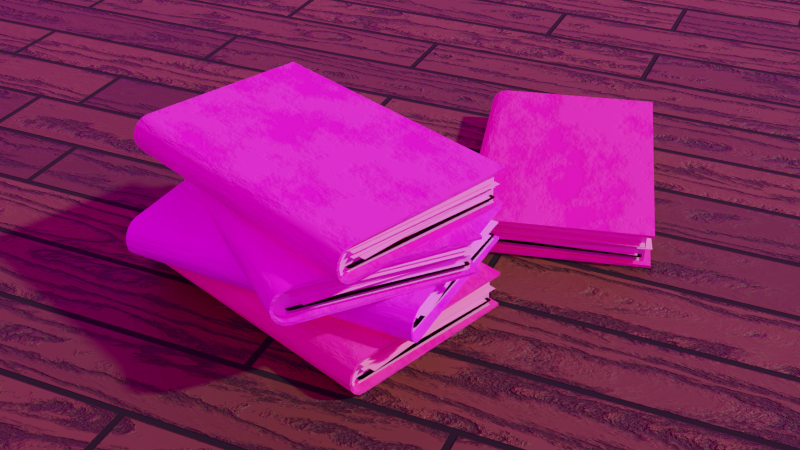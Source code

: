 # Source: procedural_old_books.blend  (saved by Blender 2.93.17; exported with 4.5.12 LTS)
import bpy
from mathutils import Matrix  # noqa: F401  (used for matrix-valued properties, if any)

bpy.ops.wm.read_factory_settings(use_empty=True)
scene = bpy.context.scene
scene.name = 'Scene'

# ---- collections
col_collection = bpy.data.collections.new('Collection'); scene.collection.children.link(col_collection)

# ---- images (referenced by path relative to the original .blend; pixels are not part of the script)
import os
ASSET_DIR = os.environ.get("B2B_ASSET_DIR", "")  # directory of the original .blend (textures are referenced by path, not embedded)
HERE = os.path.dirname(os.path.abspath(__file__))  # packed textures are extracted next to this script under _unpacked/

def load_image(name, relpath, width, height, colorspace="sRGB"):
    """Load a texture the original file referenced (path relative to the .blend, or extracted next to this script)."""
    p = next((c for c in (os.path.join(HERE, relpath), os.path.join(ASSET_DIR, relpath)) if relpath and os.path.exists(c)), "")
    if p:
        img = bpy.data.images.load(p, check_existing=True)
        img.name = name
    else:  # same state as the original file: an image datablock whose file is absent (Cycles renders it pink)
        img = bpy.data.images.new(name, width, height)
        img.source = "FILE"
        img.filepath = "//" + (relpath or name)
    img.colorspace_settings.name = colorspace
    return img
img_old_open_book_cover_circa_isolated_white_perfect_detail_xl_size = load_image('old-open-book-cover-circa-isolated-white-perfect-detail-xl-size', 'Textures/old-open-book-cover-circa-isolated-white-perfect-detail-xl-size-old-open-book-cover-circa-106318402.jpg', 1024, 1024, 'sRGB')
img_resized_01_jpg = load_image('Resized_01.jpg', 'Textures/Resized_01.jpg', 1024, 1024, 'sRGB')
img_resized_00_jpg = load_image('Resized_00.jpg', 'Textures/Resized_00.jpg', 1024, 1024, 'sRGB')
img_png_clipart_old_books_antique_brown_book_png = load_image('png-clipart-old-books-antique-brown-book.png', 'Textures/png-clipart-old-books-antique-brown-book.png', 1024, 1024, 'sRGB')
img_pillars_4k_hdr = load_image('pillars_4k.hdr', 'pillars_4k.hdr', 1024, 1024, 'Linear Rec.709')

# ---- materials (node trees are filled in below, after node groups)
mat_book_cover = bpy.data.materials.new('Book_Cover')
mat_book_pages = bpy.data.materials.new('Book_Pages')
mat_procedural_wood = bpy.data.materials.new('Procedural_Wood')
mat_procedural_wood.alpha_threshold = 0.0
mat_procedural_wood.line_color = (0.0, 0.0, 0.0, 1.0)

# ---- node groups
ng_nodegroup = bpy.data.node_groups.new('NodeGroup', 'ShaderNodeTree')
_s = ng_nodegroup.interface.new_socket(name='Color', in_out='OUTPUT', socket_type='NodeSocketColor')
_s.default_value = (0.0, 0.0, 0.0, 0.0)
_s = ng_nodegroup.interface.new_socket(name='Normal', in_out='OUTPUT', socket_type='NodeSocketVector')
_s.min_value = 0.0
_s.max_value = 0.0
_s = ng_nodegroup.interface.new_socket(name='Value', in_out='OUTPUT', socket_type='NodeSocketFloat')
_s.min_value = 0.0
_s.max_value = 0.0
_s = ng_nodegroup.interface.new_socket(name='Bump Value', in_out='OUTPUT', socket_type='NodeSocketFloat')
_s = ng_nodegroup.interface.new_socket(name='Seed Value', in_out='INPUT', socket_type='NodeSocketFloat')
_s.default_value = 2.5
_s = ng_nodegroup.interface.new_socket(name='Plank Variation', in_out='INPUT', socket_type='NodeSocketFloat')
_s.default_value = 7.0
_s = ng_nodegroup.interface.new_socket(name='Detail Size', in_out='INPUT', socket_type='NodeSocketFloat')
_s.default_value = 9.0
_s = ng_nodegroup.interface.new_socket(name='Tile Detail', in_out='INPUT', socket_type='NodeSocketFloat')
_s.default_value = 0.969
_s.min_value = 0.0
_s.max_value = 1.0
_s = ng_nodegroup.interface.new_socket(name='Darkness Variation', in_out='INPUT', socket_type='NodeSocketFloat')
_s.default_value = 0.69
_s.min_value = 0.0
_s.max_value = 1.0
_s = ng_nodegroup.interface.new_socket(name='Plank Rotation', in_out='INPUT', socket_type='NodeSocketVector')
_s.subtype = 'EULER'
_s.default_value = (0.0, 0.0, 1.571)
_s.min_value = 0.0
_s.max_value = -3.403e+38
_s = ng_nodegroup.interface.new_socket(name='Scale', in_out='INPUT', socket_type='NodeSocketVector')
_s.subtype = 'XYZ'
_s.default_value = (1.0, 1.0, 1.0)
_s.min_value = 0.0
_s.max_value = -3.403e+38
_s = ng_nodegroup.interface.new_socket(name='Color Variation', in_out='INPUT', socket_type='NodeSocketColor')
_s.default_value = (0.5, 0.5, 0.5, 1.0)
_N = ng_nodegroup.nodes; _L = ng_nodegroup.links
n0 = _N.new('NodeFrame'); n0.name = 'Frame.002'; n0.location = (-717, 537)
n0.label = 'Procedural Displacement'
n0.width = 896
n0.label_size = 19
n1 = _N.new('NodeFrame'); n1.name = 'Frame.007'; n1.location = (715, 115)
n1.label = 'Set Color'
n1.width = 376
n1.label_size = 19
n2 = _N.new('NodeFrame'); n2.name = 'Frame.008'; n2.location = (712, 429)
n2.label = 'Roughness Details'
n2.width = 482
n3 = _N.new('NodeFrame'); n3.name = 'Frame.004'; n3.location = (-1537, -325)
n3.label = 'Wood Size'
n3.width = 200
n3.label_size = 19
n4 = _N.new('NodeFrame'); n4.name = 'Frame'; n4.location = (-1536, -2)
n4.label = 'Procedural Size'
n4.width = 538
n4.label_size = 19
n5 = _N.new('NodeFrame'); n5.name = 'Frame.003'; n5.location = (-911, -252)
n5.label = 'Procedural Wood'
n5.width = 759
n5.label_size = 19
n6 = _N.new('NodeFrame'); n6.name = 'Frame.006'; n6.location = (-114, -159)
n6.label = 'Wood Color'
n6.width = 497
n6.label_size = 19
n7 = _N.new('NodeFrame'); n7.name = 'Frame.005'; n7.location = (231, 343)
n7.label = 'Base Texture'
n7.width = 371
n7.label_size = 19
n8 = _N.new('NodeFrame'); n8.name = 'Frame.001'; n8.location = (-1629, 450)
n8.label = 'UV Mapping'
n8.width = 786
n8.label_size = 19
n9 = _N.new('ShaderNodeMath'); n9.name = 'Math'; n9.location = (30, -30)
n9.operation = 'MULTIPLY'
n9.inputs[2].default_value = 0.0
n10 = _N.new('ShaderNodeTexWhiteNoise'); n10.name = 'White Noise Texture'; n10.location = (476, -47)
n10.noise_dimensions = '4D'
n11 = _N.new('ShaderNodeMath'); n11.name = 'Math.002'; n11.location = (262, -58)
n11.operation = 'CEIL'
n11.inputs[2].default_value = 0.0
n12 = _N.new('ShaderNodeMath'); n12.name = 'Math.004'; n12.location = (726, -69)
n12.inputs[2].default_value = 0.0
n13 = _N.new('NodeReroute'); n13.name = 'Reroute.001'; n13.location = (-1046, 169)
n13.width = 16
n13.socket_idname = 'NodeSocketVector'
n14 = _N.new('ShaderNodeMath'); n14.name = 'Math.003'; n14.location = (32, -30)
n14.label = 'Control Variation'
n14.operation = 'MULTIPLY'
n14.use_clamp = True
n14.inputs[2].default_value = 0.0
n15 = _N.new('ShaderNodeMix'); n15.name = 'Mix.002'; n15.location = (30, -207)
n15.data_type = 'RGBA'
n15.inputs[7].default_value = (0.0, 0.0, 0.0, 1.0)
n16 = _N.new('ShaderNodeMix'); n16.name = 'Mix.003'; n16.location = (206, -211)
n16.data_type = 'RGBA'
n16.inputs[7].default_value = (0.0, 0.0, 0.0, 1.0)
n17 = _N.new('ShaderNodeValToRGB'); n17.name = 'ColorRamp.001'; n17.location = (30, -33)
while len(n17.color_ramp.elements) > 1: n17.color_ramp.elements.remove(n17.color_ramp.elements[-1])
n17.color_ramp.elements[0].position = 0.0; n17.color_ramp.elements[0].color = (0.35, 0.35, 0.35, 1.0)
_e = n17.color_ramp.elements.new(1.0); _e.color = (1.0, 1.0, 1.0, 1.0)
n18 = _N.new('ShaderNodeMath'); n18.name = 'Math.005'; n18.location = (312, -30)
n18.label = 'Roughness Control'
n18.use_clamp = True
n18.inputs[1].default_value = 0.25
n18.inputs[2].default_value = 0.0
n19 = _N.new('NodeReroute'); n19.name = 'Reroute'; n19.location = (-788, 202)
n19.width = 16
n19.socket_idname = 'NodeSocketFloat'
n20 = _N.new('NodeReroute'); n20.name = 'Reroute.002'; n20.location = (-1306, -123)
n20.width = 16
n20.socket_idname = 'NodeSocketFloat'
n21 = _N.new('ShaderNodeValue'); n21.name = 'Value.001'; n21.location = (30, -30)
n21.label = 'Wave Scale'
n21.outputs[0].default_value = 9.0
n22 = _N.new('ShaderNodeValue'); n22.name = 'Value.002'; n22.location = (30, -137)
n22.label = 'Strips Size'
n22.outputs[0].default_value = 0.969
n23 = _N.new('ShaderNodeMath'); n23.name = 'Math.001'; n23.location = (368, -30)
n23.operation = 'MULTIPLY'
n23.inputs[1].default_value = 4.0
n23.inputs[2].default_value = 0.0
n24 = _N.new('ShaderNodeValue'); n24.name = 'Value'; n24.location = (195, -190)
n24.label = 'Plank Variation'
n24.outputs[0].default_value = 7.0
n25 = _N.new('ShaderNodeValue'); n25.name = 'Value.003'; n25.location = (30, -189)
n25.label = 'Seed Value'
n25.outputs[0].default_value = 2.5
n26 = _N.new('ShaderNodeTexWave'); n26.name = 'Wave Texture'; n26.location = (579, -30)
n26.bands_direction = 'Y'
n26.inputs[1].default_value = 8.0
n26.inputs[2].default_value = 8.4
n26.inputs[3].default_value = 10.1
n26.inputs[5].default_value = 0.7222
n27 = _N.new('ShaderNodeMix'); n27.name = 'Mix'; n27.location = (359, -46)
n27.data_type = 'RGBA'
n28 = _N.new('ShaderNodeTexWave'); n28.name = 'Wave Texture.002'; n28.location = (30, -44)
n28.bands_direction = 'Y'
n28.inputs[3].default_value = 1.0
n28.inputs[4].default_value = 3.0
n29 = _N.new('ShaderNodeValue'); n29.name = 'Value.004'; n29.location = (294, -251)
n29.label = 'Darkness Variation'
n29.outputs[0].default_value = 0.69
n30 = _N.new('ShaderNodeMix'); n30.name = 'Mix.001'; n30.location = (327, -35)
n30.data_type = 'RGBA'
n30.blend_type = 'MULTIPLY'
n31 = _N.new('ShaderNodeTexBrick'); n31.name = 'Brick Texture'; n31.location = (191, -39)
n31.squash_frequency = 1
n31.squash = 2.95
n31.inputs[2].default_value = (0.0, 0.0, 0.0, 1.0)
n31.inputs[5].default_value = 0.01
n32 = _N.new('ShaderNodeCombineXYZ'); n32.name = 'Combine XYZ'; n32.location = (30, -30)
n33 = _N.new('ShaderNodeValToRGB'); n33.name = 'ColorRamp'; n33.location = (30, -30)
while len(n33.color_ramp.elements) > 1: n33.color_ramp.elements.remove(n33.color_ramp.elements[-1])
n33.color_ramp.elements[0].position = 0.07971; n33.color_ramp.elements[0].color = (0.1189, 0.06249, 0.02324, 1.0)
_e = n33.color_ramp.elements.new(0.1594); _e.color = (0.1503, 0.08, 0.03005, 1.0)
_e = n33.color_ramp.elements.new(0.2428); _e.color = (0.08238, 0.0412, 0.01355, 1.0)
_e = n33.color_ramp.elements.new(0.3931); _e.color = (0.0279, 0.01569, 0.006443, 1.0)
_e = n33.color_ramp.elements.new(0.5444); _e.color = (0.08042, 0.04337, 0.01659, 1.0)
_e = n33.color_ramp.elements.new(0.8025); _e.color = (0.1206, 0.0627, 0.02215, 1.0)
_e = n33.color_ramp.elements.new(1.0); _e.color = (0.1065, 0.05345, 0.0178, 1.0)
n34 = _N.new('ShaderNodeRGB'); n34.name = 'RGB'; n34.location = (33, -254)
n34.outputs[0].default_value = (1.0, 0.242, 0.02521, 1.0)
n35 = _N.new('ShaderNodeBump'); n35.name = 'Bump'; n35.location = (1258, -200)
n35.inputs[0].default_value = 1.15
n35.inputs[1].default_value = 1.0
n35.inputs[2].default_value = 1.0
n36 = _N.new('NodeGroupOutput'); n36.name = 'Group Output'; n36.location = (1562, 0)
n37 = _N.new('NodeGroupInput'); n37.name = 'Group Input'; n37.location = (-1996, -8)
n38 = _N.new('ShaderNodeTexCoord'); n38.name = 'Texture Coordinate'; n38.location = (30, -46)
n39 = _N.new('ShaderNodeSeparateXYZ'); n39.name = 'Separate XYZ'; n39.location = (616, -102)
n40 = _N.new('ShaderNodeMapping'); n40.name = 'Mapping'; n40.location = (308, -30)
n9.parent = n0
n10.parent = n0
n11.parent = n0
n12.parent = n0
n14.parent = n1
n15.parent = n1
n16.parent = n1
n17.parent = n2
n18.parent = n2
n21.parent = n3
n22.parent = n3
n23.parent = n4
n24.parent = n4
n25.parent = n4
n26.parent = n5
n27.parent = n5
n28.parent = n5
n29.parent = n5
n30.parent = n6
n31.parent = n7
n32.parent = n7
n33.parent = n6
n34.parent = n6
n38.parent = n8
n39.parent = n8
n40.parent = n8
_L.new(n16.outputs[2], n36.inputs[0])
_L.new(n35.outputs[0], n36.inputs[1])
_L.new(n18.outputs[0], n36.inputs[2])
_L.new(n13.outputs[0], n39.inputs[0])
_L.new(n9.outputs[0], n11.inputs[0])
_L.new(n11.outputs[0], n10.inputs[0])
_L.new(n19.outputs[0], n32.inputs[1])
_L.new(n12.outputs[0], n32.inputs[0])
_L.new(n39.outputs[0], n12.inputs[1])
_L.new(n10.outputs[0], n12.inputs[0])
_L.new(n32.outputs[0], n31.inputs[0])
_L.new(n39.outputs[1], n19.inputs[0])
_L.new(n19.outputs[0], n9.inputs[0])
_L.new(n23.outputs[0], n9.inputs[1])
_L.new(n38.outputs[2], n40.inputs[0])
_L.new(n26.outputs[0], n33.inputs[0])
_L.new(n27.outputs[2], n26.inputs[0])
_L.new(n13.outputs[0], n28.inputs[0])
_L.new(n13.outputs[0], n27.inputs[7])
_L.new(n28.outputs[0], n27.inputs[6])
_L.new(n33.outputs[0], n30.inputs[6])
_L.new(n30.outputs[2], n15.inputs[6])
_L.new(n15.outputs[2], n16.inputs[6])
_L.new(n31.outputs[1], n15.inputs[0])
_L.new(n31.outputs[0], n14.inputs[0])
_L.new(n14.outputs[0], n16.inputs[0])
_L.new(n16.outputs[2], n35.inputs[3])
_L.new(n31.outputs[1], n17.inputs[0])
_L.new(n17.outputs[0], n18.inputs[0])
_L.new(n37.outputs[0], n10.inputs[1])
_L.new(n20.outputs[0], n23.inputs[0])
_L.new(n37.outputs[1], n20.inputs[0])
_L.new(n20.outputs[0], n31.inputs[4])
_L.new(n37.outputs[2], n28.inputs[1])
_L.new(n37.outputs[3], n27.inputs[0])
_L.new(n37.outputs[4], n14.inputs[1])
_L.new(n37.outputs[7], n30.inputs[7])
_L.new(n18.outputs[0], n36.inputs[3])
_L.new(n40.outputs[0], n13.inputs[0])
_L.new(n37.outputs[5], n40.inputs[2])
_L.new(n37.outputs[6], n40.inputs[3])
n36.is_active_output = True
ng_auto_smooth = bpy.data.node_groups.new('Auto Smooth', 'GeometryNodeTree')
_s = ng_auto_smooth.interface.new_socket(name='Geometry', in_out='OUTPUT', socket_type='NodeSocketGeometry')
_s = ng_auto_smooth.interface.new_socket(name='Geometry', in_out='INPUT', socket_type='NodeSocketGeometry')
_s = ng_auto_smooth.interface.new_socket(name='Angle', in_out='INPUT', socket_type='NodeSocketFloat')
_s.subtype = 'ANGLE'
_s.min_value = 0.0
_s.max_value = 3.142
ng_auto_smooth.is_modifier = True
_N = ng_auto_smooth.nodes; _L = ng_auto_smooth.links
n0 = _N.new('NodeGroupOutput'); n0.name = 'Group Output'; n0.location = (480, -100)
n1 = _N.new('NodeGroupInput'); n1.name = 'Group Input'; n1.location = (-420, -300)
n2 = _N.new('NodeGroupInput'); n2.name = 'Group Input.001'; n2.location = (-60, -100)
n3 = _N.new('GeometryNodeSetShadeSmooth'); n3.name = 'Set Shade Smooth'; n3.location = (120, -100)
n3.domain = 'EDGE'
n4 = _N.new('GeometryNodeSetShadeSmooth'); n4.name = 'Set Shade Smooth.001'; n4.location = (300, -100)
n5 = _N.new('GeometryNodeInputMeshEdgeAngle'); n5.name = 'Edge Angle'; n5.location = (-420, -220)
n6 = _N.new('GeometryNodeInputEdgeSmooth'); n6.name = 'Is Edge Smooth'; n6.location = (-60, -160)
n7 = _N.new('GeometryNodeInputShadeSmooth'); n7.name = 'Is Face Smooth'; n7.location = (-240, -340)
n8 = _N.new('FunctionNodeBooleanMath'); n8.name = 'Boolean Math'; n8.location = (-60, -220)
n9 = _N.new('FunctionNodeCompare'); n9.name = 'Compare'; n9.location = (-240, -180)
n9.operation = 'LESS_EQUAL'
_L.new(n5.outputs[0], n9.inputs[0])
_L.new(n4.outputs[0], n0.inputs[0])
_L.new(n1.outputs[1], n9.inputs[1])
_L.new(n9.outputs[0], n8.inputs[0])
_L.new(n7.outputs[0], n8.inputs[1])
_L.new(n2.outputs[0], n3.inputs[0])
_L.new(n6.outputs[0], n3.inputs[1])
_L.new(n3.outputs[0], n4.inputs[0])
_L.new(n8.outputs[0], n3.inputs[2])
n0.is_active_output = True

# ---- material node trees
mat_book_cover.use_nodes = True; mat_book_cover.node_tree.nodes.clear()
_N = mat_book_cover.node_tree.nodes; _L = mat_book_cover.node_tree.links
n0 = _N.new('NodeFrame'); n0.name = 'Frame.003'; n0.location = (-587, -237)
n0.label = 'Extra Details'
n0.width = 624
n0.label_size = 19
n1 = _N.new('NodeFrame'); n1.name = 'Frame'; n1.location = (-2533, -96)
n1.label = 'Mapping'
n1.width = 500
n1.label_size = 19
n2 = _N.new('NodeFrame'); n2.name = 'Frame.002'; n2.location = (-1129, 304)
n2.label = 'Color & Noise'
n2.width = 509
n2.label_size = 19
n3 = _N.new('NodeFrame'); n3.name = 'Frame.004'; n3.location = (-1846, -164)
n3.label = 'Book Textures'
n3.width = 301
n3.label_size = 19
n4 = _N.new('NodeFrame'); n4.name = 'Frame.001'; n4.location = (-2096, 301)
n4.label = 'Randomness'
n4.width = 574
n4.label_size = 19
n5 = _N.new('NodeFrame'); n5.name = 'Frame.008'; n5.location = (-1260, -417)
n5.label = 'Randomizing Texture'
n5.width = 571
n5.label_size = 19
n6 = _N.new('ShaderNodeOutputMaterial'); n6.name = 'Material Output'; n6.location = (458, 300)
n7 = _N.new('ShaderNodeValToRGB'); n7.name = 'ColorRamp.001'; n7.location = (-205, 19)
while len(n7.color_ramp.elements) > 1: n7.color_ramp.elements.remove(n7.color_ramp.elements[-1])
n7.color_ramp.elements[0].position = 0.0; n7.color_ramp.elements[0].color = (0.7, 0.7, 0.7, 1.0)
_e = n7.color_ramp.elements.new(1.0); _e.color = (1.0, 1.0, 1.0, 1.0)
n8 = _N.new('ShaderNodeMath'); n8.name = 'Math.001'; n8.location = (30, -50)
n8.operation = 'MULTIPLY'
n8.inputs[1].default_value = 10.0
n8.inputs[2].default_value = 0.0
n9 = _N.new('ShaderNodeMath'); n9.name = 'Math'; n9.location = (267, -46)
n9.inputs[2].default_value = 0.0
n10 = _N.new('ShaderNodeBump'); n10.name = 'Bump'; n10.location = (454, -30)
n10.inputs[0].default_value = 0.225
n10.inputs[1].default_value = 1.0
n10.inputs[2].default_value = 1.0
n11 = _N.new('ShaderNodeBsdfPrincipled'); n11.name = 'Principled BSDF'; n11.location = (168, 300)
n11.distribution = 'GGX'
n11.subsurface_method = 'BURLEY'
n11.inputs[3].default_value = 1.45
n11.inputs[27].default_value = (0.0, 0.0, 0.0, 1.0)
n11.inputs[28].default_value = 1.0
n12 = _N.new('ShaderNodeMapping'); n12.name = 'Mapping'; n12.location = (230, -30)
n12.width = 240
n13 = _N.new('ShaderNodeTexCoord'); n13.name = 'Texture Coordinate'; n13.location = (30, -47)
n14 = _N.new('ShaderNodeHueSaturation'); n14.name = 'Hue Saturation Value'; n14.location = (190, -258)
n15 = _N.new('ShaderNodeValToRGB'); n15.name = 'ColorRamp'; n15.location = (196, -31)
while len(n15.color_ramp.elements) > 1: n15.color_ramp.elements.remove(n15.color_ramp.elements[-1])
n15.color_ramp.elements[0].position = 0.4384; n15.color_ramp.elements[0].color = (0.0, 0.0, 0.0, 1.0)
_e = n15.color_ramp.elements.new(0.5435); _e.color = (1.0, 1.0, 1.0, 1.0)
n16 = _N.new('ShaderNodeTexNoise'); n16.name = 'Noise Texture'; n16.location = (30, -30)
n16.noise_dimensions = '4D'
n16.inputs[2].default_value = 4.3
n16.inputs[3].default_value = 16.0
n16.inputs[4].default_value = 0.6533
n17 = _N.new('NodeReroute'); n17.name = 'Reroute'; n17.location = (472, -108)
n17.width = 16
n18 = _N.new('NodeReroute'); n18.name = 'Reroute.002'; n18.location = (-1969, -309)
n18.width = 16
n18.socket_idname = 'NodeSocketVector'
n19 = _N.new('ShaderNodeTexImage'); n19.name = 'Image Texture'; n19.location = (31, -30)
n19.image = img_old_open_book_cover_circa_isolated_white_perfect_detail_xl_size
n20 = _N.new('ShaderNodeTexImage'); n20.name = 'Image Texture.001'; n20.location = (31, -295)
n20.image = img_resized_01_jpg
n21 = _N.new('ShaderNodeTexImage'); n21.name = 'Image Texture.002'; n21.location = (30, -557)
n21.image = img_resized_00_jpg
n22 = _N.new('ShaderNodeMath'); n22.name = 'Math.002'; n22.location = (404, -75)
n22.operation = 'MULTIPLY_ADD'
n22.inputs[1].default_value = 0.12
n23 = _N.new('ShaderNodeObjectInfo'); n23.name = 'Object Info'; n23.location = (30, -30)
n24 = _N.new('NodeReroute'); n24.name = 'Reroute.001'; n24.location = (292, -156)
n24.width = 16
n24.socket_idname = 'NodeSocketFloat'
n25 = _N.new('ShaderNodeMath'); n25.name = 'Math.012'; n25.location = (30, -30)
n25.operation = 'ROUND'
n25.inputs[2].default_value = 0.0
n26 = _N.new('ShaderNodeMix'); n26.name = 'Mix.007'; n26.location = (226, -113)
n26.data_type = 'RGBA'
n27 = _N.new('ShaderNodeMath'); n27.name = 'Math.014'; n27.location = (232, -350)
n27.operation = 'ROUND'
n27.inputs[2].default_value = 0.0
n28 = _N.new('ShaderNodeMath'); n28.name = 'Math.013'; n28.location = (60, -352)
n28.operation = 'PINGPONG'
n28.inputs[0].default_value = 1.0
n28.inputs[2].default_value = 0.0
n29 = _N.new('ShaderNodeMix'); n29.name = 'Mix.008'; n29.location = (401, -168)
n29.data_type = 'RGBA'
n30 = _N.new('NodeReroute'); n30.name = 'Reroute.003'; n30.location = (-649, -326)
n30.width = 16
n31 = _N.new('ShaderNodeMix'); n31.name = 'Mix'; n31.location = (-109, 230)
n31.data_type = 'RGBA'
n31.blend_type = 'SCREEN'
n31.inputs[7].default_value = (0.08665, 0.02987, 0.02795, 1.0)
n8.parent = n0
n9.parent = n0
n10.parent = n0
n12.parent = n1
n13.parent = n1
n14.parent = n2
n15.parent = n2
n16.parent = n2
n17.parent = n2
n19.parent = n3
n20.parent = n3
n21.parent = n3
n22.parent = n4
n23.parent = n4
n24.parent = n4
n25.parent = n5
n26.parent = n5
n27.parent = n5
n28.parent = n5
n29.parent = n5
_L.new(n30.outputs[0], n14.inputs[4])
_L.new(n18.outputs[0], n19.inputs[0])
_L.new(n13.outputs[2], n12.inputs[0])
_L.new(n16.outputs[0], n15.inputs[0])
_L.new(n31.outputs[2], n11.inputs[0])
_L.new(n17.outputs[0], n31.inputs[0])
_L.new(n15.outputs[0], n17.inputs[0])
_L.new(n17.outputs[0], n7.inputs[0])
_L.new(n30.outputs[0], n9.inputs[0])
_L.new(n24.outputs[0], n16.inputs[1])
_L.new(n14.outputs[0], n31.inputs[6])
_L.new(n23.outputs[5], n24.inputs[0])
_L.new(n24.outputs[0], n22.inputs[0])
_L.new(n22.outputs[0], n14.inputs[0])
_L.new(n7.outputs[0], n11.inputs[2])
_L.new(n17.outputs[0], n8.inputs[0])
_L.new(n10.outputs[0], n11.inputs[5])
_L.new(n9.outputs[0], n10.inputs[3])
_L.new(n8.outputs[0], n9.inputs[1])
_L.new(n12.outputs[0], n18.inputs[0])
_L.new(n18.outputs[0], n20.inputs[0])
_L.new(n18.outputs[0], n21.inputs[0])
_L.new(n11.outputs[0], n6.inputs[0])
_L.new(n19.outputs[0], n26.inputs[6])
_L.new(n20.outputs[0], n26.inputs[7])
_L.new(n21.outputs[0], n29.inputs[7])
_L.new(n24.outputs[0], n25.inputs[0])
_L.new(n25.outputs[0], n26.inputs[0])
_L.new(n29.outputs[2], n30.inputs[0])
_L.new(n24.outputs[0], n28.inputs[1])
_L.new(n28.outputs[0], n27.inputs[0])
_L.new(n27.outputs[0], n29.inputs[0])
_L.new(n26.outputs[2], n29.inputs[6])
n6.is_active_output = True
mat_book_pages.use_nodes = True; mat_book_pages.node_tree.nodes.clear()
_N = mat_book_pages.node_tree.nodes; _L = mat_book_pages.node_tree.links
n0 = _N.new('ShaderNodeOutputMaterial'); n0.name = 'Material Output'; n0.location = (300, 300)
n1 = _N.new('ShaderNodeMapping'); n1.name = 'Mapping'; n1.location = (-971, 263)
n1.width = 240
n2 = _N.new('ShaderNodeTexCoord'); n2.name = 'Texture Coordinate'; n2.location = (-1171, 246)
n3 = _N.new('ShaderNodeTexImage'); n3.name = 'Image Texture'; n3.location = (-671, 234)
n3.image = img_png_clipart_old_books_antique_brown_book_png
n4 = _N.new('ShaderNodeBump'); n4.name = 'Bump'; n4.location = (-261, -4)
n4.inputs[0].default_value = 0.35
n4.inputs[1].default_value = 1.0
n4.inputs[2].default_value = 1.0
n5 = _N.new('ShaderNodeBsdfPrincipled'); n5.name = 'Principled BSDF'; n5.location = (10, 300)
n5.distribution = 'GGX'
n5.subsurface_method = 'BURLEY'
n5.inputs[2].default_value = 0.9
n5.inputs[3].default_value = 1.45
n5.inputs[27].default_value = (0.0, 0.0, 0.0, 1.0)
n5.inputs[28].default_value = 1.0
n6 = _N.new('ShaderNodeHueSaturation'); n6.name = 'Hue Saturation Value'; n6.location = (-288, 367)
n6.inputs[1].default_value = 0.7
n7 = _N.new('ShaderNodeObjectInfo'); n7.name = 'Object Info'; n7.location = (-907, 481)
n8 = _N.new('ShaderNodeMath'); n8.name = 'Math'; n8.location = (-592, 442)
n8.operation = 'MULTIPLY_ADD'
n8.inputs[1].default_value = 0.1
_L.new(n3.outputs[0], n6.inputs[4])
_L.new(n1.outputs[0], n3.inputs[0])
_L.new(n2.outputs[2], n1.inputs[0])
_L.new(n3.outputs[0], n4.inputs[3])
_L.new(n4.outputs[0], n5.inputs[5])
_L.new(n5.outputs[0], n0.inputs[0])
_L.new(n6.outputs[0], n5.inputs[0])
_L.new(n7.outputs[5], n8.inputs[0])
_L.new(n8.outputs[0], n6.inputs[0])
n0.is_active_output = True
mat_procedural_wood.use_nodes = True; mat_procedural_wood.node_tree.nodes.clear()
_N = mat_procedural_wood.node_tree.nodes; _L = mat_procedural_wood.node_tree.links
n0 = _N.new('NodeFrame'); n0.name = 'Frame'; n0.location = (1418, 344)
n0.label = 'Input Values'
n0.width = 205
n0.label_size = 19
n1 = _N.new('ShaderNodeValue'); n1.name = 'Value.001'; n1.location = (35, -122)
n1.outputs[0].default_value = 9.0
n2 = _N.new('ShaderNodeValue'); n2.name = 'Value.002'; n2.location = (34, -217)
n2.outputs[0].default_value = 9.0
n3 = _N.new('ShaderNodeValue'); n3.name = 'Value.003'; n3.location = (33, -310)
n3.outputs[0].default_value = 0.969
n4 = _N.new('ShaderNodeValue'); n4.name = 'Value'; n4.location = (30, -30)
n4.outputs[0].default_value = 2.5
n5 = _N.new('ShaderNodeValue'); n5.name = 'Value.004'; n5.location = (33, -404)
n5.outputs[0].default_value = 0.69
n6 = _N.new('ShaderNodeOutputMaterial'); n6.name = 'Material Output'; n6.location = (2708, 220)
n7 = _N.new('ShaderNodeBsdfPrincipled'); n7.name = 'Principled BSDF'; n7.location = (2160, 305)
n7.distribution = 'GGX'
n7.subsurface_method = 'BURLEY'
n7.inputs[3].default_value = 1.45
n7.inputs[27].default_value = (0.0, 0.0, 0.0, 1.0)
n8 = _N.new('ShaderNodeGroup'); n8.name = 'Group'; n8.location = (1825, 173)
n8.node_tree = ng_nodegroup
n8.inputs[5].default_value = (0.0, 0.0, 1.204)
n8.inputs[6].default_value = (0.89, 0.89, 0.0)
n9 = _N.new('ShaderNodeRGB'); n9.name = 'RGB'; n9.location = (1456, -193)
n9.label = 'Color Variation'
n9.outputs[0].default_value = (1.0, 0.4182, 0.1842, 1.0)
n10 = _N.new('ShaderNodeDisplacement'); n10.name = 'Displacement'; n10.location = (2488, -23)
n10.inputs[2].default_value = 13.0
n1.parent = n0
n2.parent = n0
n3.parent = n0
n4.parent = n0
n5.parent = n0
_L.new(n8.outputs[0], n7.inputs[0])
_L.new(n8.outputs[1], n7.inputs[5])
_L.new(n8.outputs[2], n7.inputs[2])
_L.new(n4.outputs[0], n8.inputs[0])
_L.new(n1.outputs[0], n8.inputs[1])
_L.new(n2.outputs[0], n8.inputs[2])
_L.new(n3.outputs[0], n8.inputs[3])
_L.new(n5.outputs[0], n8.inputs[4])
_L.new(n9.outputs[0], n8.inputs[7])
_L.new(n8.outputs[3], n10.inputs[0])
_L.new(n10.outputs[0], n6.inputs[2])
_L.new(n7.outputs[0], n6.inputs[0])
n6.is_active_output = True

# ---- world
world_world = bpy.data.worlds.new('World'); scene.world = world_world
world_world.use_nodes = True; world_world.node_tree.nodes.clear()
_N = world_world.node_tree.nodes; _L = world_world.node_tree.links
n0 = _N.new('ShaderNodeOutputWorld'); n0.name = 'World Output'; n0.location = (300, 300)
n1 = _N.new('ShaderNodeBackground'); n1.name = 'Background'; n1.location = (10, 300)
n2 = _N.new('ShaderNodeTexEnvironment'); n2.name = 'Environment Texture'; n2.location = (-280, 275)
n2.image = img_pillars_4k_hdr
_L.new(n1.outputs[0], n0.inputs[0])
_L.new(n2.outputs[0], n1.inputs[0])
n0.is_active_output = True
world_world.color = (0.05088, 0.05088, 0.05088)
world_world.use_sun_shadow = False
world_world.sun_shadow_jitter_overblur = 0.0
world_world.light_settings.ao_factor = 0.08
world_world.light_settings.distance = 1.0

# ---- cameras
cam_camera = bpy.data.cameras.new('Camera')
cam_camera.clip_end = 100.0
cam_camera.ortho_scale = 7.314

# ---- meshes
me_cube_001 = bpy.data.meshes.new('Cube.001')
me_cube_001.from_pydata([(0.6447, -1.0, -0.09758), (0.6447, -1.0, 0.09758), (0.6447, 1.0, -0.1157), (0.6447, 1.0, 0.1157), (-0.6262, -1.0, -6.888e-09), (-0.5272, -1.0, -0.09758), (-0.6188, -1.0, -0.03721), (-0.5977, -1.0, -0.06875), (-0.5662, -1.0, -0.08982), (-0.5272, -1.0, 0.09758), (-0.5662, -1.0, 0.08982), (-0.5977, -1.0, 0.06875), (-0.6188, -1.0, 0.03721), (-0.5272, 1.0, -0.09758), (-0.6262, 1.0, -6.888e-09), (-0.5662, 1.0, -0.08982), (-0.5977, 1.0, -0.06875), (-0.6188, 1.0, -0.03721), (-0.5272, 1.0, 0.09758), (-0.6188, 1.0, 0.03721), (-0.5977, 1.0, 0.06875), (-0.5662, 1.0, 0.08982), (0.6447, -1.0, -0.1157), (0.6447, 1.0, -0.09758), (0.6447, 1.0, 0.09758), (0.6447, -1.0, 0.1157), (-0.5733, 1.0, -0.1069), (-0.529, 1.0, -0.1157), (-0.529, -1.0, -0.1157), (-0.5733, -1.0, -0.1069), (-0.6108, 1.0, -0.08185), (-0.6108, -1.0, -0.08185), (-0.6359, 1.0, -0.0443), (-0.6359, -1.0, -0.0443), (-0.6447, 1.0, -7.451e-09), (-0.6447, -1.0, -7.451e-09), (-0.5733, -1.0, 0.1069), (-0.529, -1.0, 0.1157), (-0.529, 1.0, 0.1157), (-0.5733, 1.0, 0.1069), (-0.6108, -1.0, 0.08185), (-0.6108, 1.0, 0.08185), (-0.6359, -1.0, 0.0443), (-0.6359, 1.0, 0.0443), (0.6233, 0.9085, 0.09758), (0.6, 0.9552, -0.09758), (0.6, -0.9552, 0.09758), (0.6, -0.9552, -0.09758), (-0.5662, 0.9367, -0.08982), (-0.5272, 0.9367, -0.09758), (-0.5272, -0.9367, -0.09758), (-0.5662, -0.9367, -0.08982), (-0.5977, 0.9367, -0.06875), (-0.5977, -0.9367, -0.06875), (-0.6188, 0.9367, -0.03721), (-0.6188, -0.9367, -0.03721), (-0.6262, 0.9367, -6.888e-09), (-0.6262, -0.9367, -6.888e-09), (-0.5662, -0.9367, 0.08982), (-0.5272, -0.9367, 0.09758), (-0.5272, 0.9367, 0.09758), (-0.5662, 0.9367, 0.08982), (-0.5977, -0.9367, 0.06875), (-0.5977, 0.9367, 0.06875), (-0.6188, -0.9367, 0.03721), (-0.6188, 0.9367, 0.03721), (-0.505, -0.9738, 0.0), (0.5968, -0.9738, 0.0), (-0.5968, 0.9738, 0.0), (0.5968, 0.9738, 0.0), (-0.5493, -0.9311, -0.04538), (0.5513, -0.9818, -0.04538), (-0.5513, 1.019, -0.04538), (0.641, 0.9637, -0.04538), (-0.5105, -0.9804, 0.03516), (0.5908, -1.013, 0.03516), (-0.5449, 0.9691, 0.03516), (0.6482, 0.9339, 0.03516), (-0.4535, -1.005, -0.01103), (0.6468, -0.9478, -0.01103), (-0.6467, 0.9349, -0.01103), (0.5452, 0.9972, -0.01103), (-0.5361, -0.9616, 0.05041), (0.5651, -0.9971, 0.05041), (-0.5651, 0.988, 0.05041), (0.6278, 0.9496, 0.05041), (-0.5361, -0.9616, -0.0714), (0.5651, -0.9971, -0.0714), (-0.5651, 0.988, -0.0714), (0.6278, 0.9496, -0.0714), (-0.5361, -0.9616, -0.04838), (0.5651, -0.9971, -0.04838), (-0.5651, 0.988, -0.04838), (0.6278, 0.9496, -0.04838), (-0.5202, -0.9707, -0.04838), (0.5815, -0.9879, -0.04838), (-0.5815, 0.9781, -0.04838), (0.6119, 0.9595, -0.04838)], [], [(10, 11, 62, 58), (18, 24, 44, 60), (3, 38, 37, 25), (15, 16, 52, 48), (27, 28, 29, 26), (26, 29, 31, 30), (30, 31, 33, 32), (32, 33, 35, 34), (37, 38, 39, 36), (36, 39, 41, 40), (40, 41, 43, 42), (42, 43, 34, 35), (27, 2, 22, 28), (23, 0, 22, 2), (1, 24, 3, 25), (15, 13, 27, 26), (5, 8, 29, 28), (16, 15, 26, 30), (8, 7, 31, 29), (17, 16, 30, 32), (7, 6, 33, 31), (14, 17, 32, 34), (6, 4, 35, 33), (10, 9, 37, 36), (18, 21, 39, 38), (11, 10, 36, 40), (21, 20, 41, 39), (12, 11, 40, 42), (20, 19, 43, 41), (13, 23, 2, 27), (0, 5, 28, 22), (9, 1, 25, 37), (24, 18, 38, 3), (4, 12, 42, 35), (19, 14, 34, 43), (47, 46, 59, 58, 62, 64, 57, 55, 53, 51, 50), (45, 44, 46, 47), (49, 48, 52, 54, 56, 65, 63, 61, 60, 44, 45), (7, 8, 51, 53), (12, 4, 57, 64), (20, 21, 61, 63), (16, 17, 54, 52), (14, 19, 65, 56), (11, 12, 64, 62), (6, 7, 53, 55), (0, 23, 45, 47), (19, 20, 63, 65), (17, 14, 56, 54), (24, 1, 46, 44), (23, 13, 49, 45), (4, 6, 55, 57), (13, 15, 48, 49), (5, 0, 47, 50), (9, 10, 58, 59), (8, 5, 50, 51), (1, 9, 59, 46), (21, 18, 60, 61), (66, 67, 69, 68), (70, 71, 73, 72), (74, 75, 77, 76), (78, 79, 81, 80), (82, 83, 85, 84), (86, 87, 89, 88), (90, 92, 93, 91), (94, 95, 97, 96), (91, 93, 97, 95), (92, 90, 94, 96), (93, 92, 96, 97), (90, 91, 95, 94)])
me_cube_001.polygons.foreach_set('use_smooth', [1, 1, 1, 1, 1, 1, 1, 1, 1, 1, 1, 1, 1, 1, 1, 1, 1, 1, 1, 1, 1, 1, 1, 1, 1, 1, 1, 1, 1, 1, 1, 1, 1, 1, 1, 1, 1, 1, 1, 1, 1, 1, 1, 1, 1, 1, 1, 1, 1, 1, 1, 1, 1, 1, 1, 1, 1, 0, 0, 0, 0, 0, 0, 0, 0, 0, 0, 0, 0])
me_cube_001.polygons.foreach_set('material_index', [0, 0, 0, 0, 0, 0, 0, 0, 0, 0, 0, 0, 0, 0, 0, 0, 0, 0, 0, 0, 0, 0, 0, 0, 0, 0, 0, 0, 0, 0, 0, 0, 0, 0, 0, 1, 1, 1, 0, 0, 0, 0, 0, 0, 0, 0, 0, 0, 0, 0, 0, 0, 0, 0, 0, 0, 0, 1, 1, 1, 1, 1, 1, 1, 1, 1, 1, 1, 1])
_uv = me_cube_001.uv_layers.new(name='UVMap')
_uv.uv.foreach_set('vector', [0.6065, 1.777, 0.5837, 1.783, 0.5837, 1.783, 0.6065, 1.777, 0.6148, 1.065, 0.6148, 1.292, 0.6148, 1.299, 0.6148, 1.065, 0.9876, 0.9663, 0.5636, 0.9663, 0.5636, 0.02904, 0.9876, 0.02904, 0.4124, 1.057, 0.4352, 1.051, 0.4352, 1.051, 0.4124, 1.057, 0.4264, 0.9663, 0.4264, 0.02904, 0.4444, 0.02904, 0.4444, 0.9663, 0.4444, 0.9663, 0.4444, 0.02904, 0.4624, 0.02904, 0.4624, 0.9663, 0.4624, 0.9663, 0.4624, 0.02904, 0.4804, 0.02904, 0.4804, 0.9663, 0.4804, 0.9663, 0.4804, 0.02904, 0.4983, 0.02904, 0.4983, 0.9663, 0.5702, 0.02904, 0.5702, 0.9663, 0.5523, 0.9663, 0.5523, 0.02904, 0.5523, 0.02904, 0.5523, 0.9663, 0.5343, 0.9663, 0.5343, 0.02904, 0.5343, 0.02904, 0.5343, 0.9663, 0.5163, 0.9663, 0.5163, 0.02904, 0.5163, 0.02904, 0.5163, 0.9663, 0.4983, 0.9663, 0.4983, 0.02904, 0.4331, 0.9663, 0.009093, 0.9663, 0.009093, 0.02904, 0.4331, 0.02904, 0.1168, 0.8909, 0.1168, 0.3997, 0.1182, 0.3997, 0.1182, 0.8909, 0.1168, 0.3997, 0.1168, 0.8909, 0.1154, 0.8909, 0.1154, 0.3997, 0.08165, 0.4189, 0.08105, 0.4285, 0.07964, 0.4281, 0.08032, 0.4172, 0.114, 0.4285, 0.1134, 0.4189, 0.1147, 0.4172, 0.1154, 0.4281, 0.08327, 0.4112, 0.08165, 0.4189, 0.08032, 0.4172, 0.08226, 0.408, 0.1134, 0.4189, 0.1118, 0.4112, 0.1128, 0.408, 0.1147, 0.4172, 0.08571, 0.406, 0.08327, 0.4112, 0.08226, 0.408, 0.08516, 0.4018, 0.1118, 0.4112, 0.1093, 0.406, 0.1099, 0.4018, 0.1128, 0.408, 0.08858, 0.4042, 0.08571, 0.406, 0.08516, 0.4018, 0.08858, 0.3997, 0.1093, 0.406, 0.1065, 0.4042, 0.1065, 0.3997, 0.1099, 0.4018, 0.09953, 0.4189, 0.09893, 0.4285, 0.09752, 0.4281, 0.0982, 0.4172, 0.09612, 0.4285, 0.09552, 0.4189, 0.09684, 0.4172, 0.09752, 0.4281, 0.1012, 0.4112, 0.09953, 0.4189, 0.0982, 0.4172, 0.1001, 0.408, 0.09552, 0.4189, 0.09389, 0.4112, 0.0949, 0.408, 0.09684, 0.4172, 0.1036, 0.406, 0.1012, 0.4112, 0.1001, 0.408, 0.103, 0.4018, 0.09389, 0.4112, 0.09146, 0.406, 0.092, 0.4018, 0.0949, 0.408, 0.08105, 0.4285, 0.08105, 0.7164, 0.07964, 0.7164, 0.07964, 0.4281, 0.114, 0.7164, 0.114, 0.4285, 0.1154, 0.4281, 0.1154, 0.7164, 0.09893, 0.4285, 0.09893, 0.7164, 0.09752, 0.7164, 0.09752, 0.4281, 0.09612, 0.7164, 0.09612, 0.4285, 0.09752, 0.4281, 0.09752, 0.7164, 0.1065, 0.4042, 0.1036, 0.406, 0.103, 0.4018, 0.1065, 0.3997, 0.09146, 0.406, 0.08858, 0.4042, 0.08858, 0.3997, 0.092, 0.4018, 0.4906, 0.3612, 0.4974, 0.4466, 0.1787, 0.5073, 0.1674, 0.506, 0.1577, 0.4985, 0.1506, 0.4858, 0.1473, 0.4699, 0.1481, 0.4533, 0.1529, 0.4384, 0.1611, 0.4274, 0.1719, 0.4219, 0.5408, 0.3275, 0.5337, 0.4321, 0.1631, 0.535, 0.1589, 0.4335, 0.4789, 0.3033, 0.4909, 0.3031, 0.5015, 0.3097, 0.5097, 0.322, 0.5142, 0.3383, 0.5144, 0.356, 0.5101, 0.3724, 0.5021, 0.385, 0.4911, 0.3923, 0.1589, 0.5009, 0.1464, 0.4119, 0.4352, 1.783, 0.4124, 1.777, 0.4124, 1.777, 0.4352, 1.783, 0.5496, 1.787, 0.5094, 1.788, 0.5094, 1.788, 0.5496, 1.787, 0.5837, 1.051, 0.6065, 1.057, 0.6065, 1.057, 0.5837, 1.051, 0.4352, 1.051, 0.4693, 1.047, 0.4693, 1.047, 0.4352, 1.051, 0.5094, 1.046, 0.5496, 1.047, 0.5496, 1.047, 0.5094, 1.046, 0.5837, 1.783, 0.5496, 1.787, 0.5496, 1.787, 0.5837, 1.783, 0.4693, 1.787, 0.4352, 1.783, 0.4352, 1.783, 0.4693, 1.787, 0.4041, 1.542, 0.4041, 1.292, 0.4041, 1.292, 0.4041, 1.542, 0.5496, 1.047, 0.5837, 1.051, 0.5837, 1.051, 0.5496, 1.047, 0.4693, 1.047, 0.5094, 1.046, 0.5094, 1.046, 0.4693, 1.047, 0.6148, 1.292, 0.6148, 1.542, 0.6148, 1.542, 0.6148, 1.299, 0.4041, 1.292, 0.4041, 1.065, 0.4041, 1.065, 0.4041, 1.292, 0.5094, 1.788, 0.4693, 1.787, 0.4693, 1.787, 0.5094, 1.788, 0.4041, 1.065, 0.4124, 1.057, 0.4124, 1.057, 0.4041, 1.065, 0.4041, 1.769, 0.4041, 1.542, 0.4041, 1.542, 0.4041, 1.769, 0.6148, 1.769, 0.6065, 1.777, 0.6065, 1.777, 0.6148, 1.769, 0.4124, 1.777, 0.4041, 1.769, 0.4041, 1.769, 0.4124, 1.777, 0.6148, 1.542, 0.6148, 1.769, 0.6148, 1.769, 0.6148, 1.542, 0.6065, 1.057, 0.6148, 1.065, 0.6148, 1.065, 0.6065, 1.057, 0.2875, 0.4209, 0.2928, 0.421, 0.2927, 0.4264, 0.2874, 0.4262, 0.2875, 0.4209, 0.2928, 0.421, 0.2927, 0.4264, 0.2874, 0.4262, 0.2875, 0.4209, 0.2928, 0.421, 0.2927, 0.4264, 0.2874, 0.4262, 0.2875, 0.4209, 0.2928, 0.421, 0.2927, 0.4264, 0.2874, 0.4262, 0.2875, 0.4209, 0.2928, 0.421, 0.2927, 0.4264, 0.2874, 0.4262, 0.2875, 0.4209, 0.2928, 0.421, 0.2927, 0.4264, 0.2874, 0.4262, 0.2875, 0.4209, 0.2874, 0.4262, 0.2927, 0.4264, 0.2928, 0.421, 0.2875, 0.4209, 0.2928, 0.421, 0.2927, 0.4264, 0.2874, 0.4262, 0.2928, 0.421, 0.2927, 0.4264, 0.2927, 0.4264, 0.2928, 0.421, 0.2874, 0.4262, 0.2875, 0.4209, 0.2875, 0.4209, 0.2874, 0.4262, 0.2927, 0.4264, 0.2874, 0.4262, 0.2874, 0.4262, 0.2927, 0.4264, 0.2875, 0.4209, 0.2928, 0.421, 0.2928, 0.421, 0.2875, 0.4209])
me_cube_001.materials.append(mat_book_cover)
me_cube_001.materials.append(mat_book_pages)
me_cube_001.use_remesh_fix_poles = True
me_cube_001.use_remesh_preserve_attributes = False
me_cube_001.update()
me_cube_003 = bpy.data.meshes.new('Cube.003')
me_cube_003.from_pydata([(0.6447, -1.0, -0.09758), (0.6447, -1.0, 0.09758), (0.6447, 1.0, -0.1157), (0.6447, 1.0, 0.1157), (-0.6262, -1.0, -6.888e-09), (-0.5272, -1.0, -0.09758), (-0.6188, -1.0, -0.03721), (-0.5977, -1.0, -0.06875), (-0.5662, -1.0, -0.08982), (-0.5272, -1.0, 0.09758), (-0.5662, -1.0, 0.08982), (-0.5977, -1.0, 0.06875), (-0.6188, -1.0, 0.03721), (-0.5272, 1.0, -0.09758), (-0.6262, 1.0, -6.888e-09), (-0.5662, 1.0, -0.08982), (-0.5977, 1.0, -0.06875), (-0.6188, 1.0, -0.03721), (-0.5272, 1.0, 0.09758), (-0.6188, 1.0, 0.03721), (-0.5977, 1.0, 0.06875), (-0.5662, 1.0, 0.08982), (0.6447, -1.0, -0.1157), (0.6447, 1.0, -0.09758), (0.6447, 1.0, 0.09758), (0.6447, -1.0, 0.1157), (-0.5733, 1.0, -0.1069), (-0.529, 1.0, -0.1157), (-0.529, -1.0, -0.1157), (-0.5733, -1.0, -0.1069), (-0.6108, 1.0, -0.08185), (-0.6108, -1.0, -0.08185), (-0.6359, 1.0, -0.0443), (-0.6359, -1.0, -0.0443), (-0.6447, 1.0, -7.451e-09), (-0.6447, -1.0, -7.451e-09), (-0.5733, -1.0, 0.1069), (-0.529, -1.0, 0.1157), (-0.529, 1.0, 0.1157), (-0.5733, 1.0, 0.1069), (-0.6108, -1.0, 0.08185), (-0.6108, 1.0, 0.08185), (-0.6359, -1.0, 0.0443), (-0.6359, 1.0, 0.0443), (0.6233, 0.9085, 0.09758), (0.6, 0.9552, -0.09758), (0.6, -0.9552, 0.09758), (0.6, -0.9552, -0.09758), (-0.5662, 0.9367, -0.08982), (-0.5272, 0.9367, -0.09758), (-0.5272, -0.9367, -0.09758), (-0.5662, -0.9367, -0.08982), (-0.5977, 0.9367, -0.06875), (-0.5977, -0.9367, -0.06875), (-0.6188, 0.9367, -0.03721), (-0.6188, -0.9367, -0.03721), (-0.6262, 0.9367, -6.888e-09), (-0.6262, -0.9367, -6.888e-09), (-0.5662, -0.9367, 0.08982), (-0.5272, -0.9367, 0.09758), (-0.5272, 0.9367, 0.09758), (-0.5662, 0.9367, 0.08982), (-0.5977, -0.9367, 0.06875), (-0.5977, 0.9367, 0.06875), (-0.6188, -0.9367, 0.03721), (-0.6188, 0.9367, 0.03721), (-0.505, -0.9738, 0.0), (0.5968, -0.9738, 0.0), (-0.5968, 0.9738, 0.0), (0.5968, 0.9738, 0.0), (-0.5493, -0.9311, -0.04538), (0.5513, -0.9818, -0.04538), (-0.5513, 1.019, -0.04538), (0.641, 0.9637, -0.04538), (-0.5105, -0.9804, 0.03516), (0.5908, -1.013, 0.03516), (-0.5449, 0.9691, 0.03516), (0.6482, 0.9339, 0.03516), (-0.4535, -1.005, -0.01103), (0.6468, -0.9478, -0.01103), (-0.6467, 0.9349, -0.01103), (0.5452, 0.9972, -0.01103), (-0.5361, -0.9616, 0.05041), (0.5651, -0.9971, 0.05041), (-0.5651, 0.988, 0.05041), (0.6278, 0.9496, 0.05041), (-0.5361, -0.9616, -0.0714), (0.5651, -0.9971, -0.0714), (-0.5651, 0.988, -0.0714), (0.6278, 0.9496, -0.0714), (-0.5361, -0.9616, -0.04838), (0.5651, -0.9971, -0.04838), (-0.5651, 0.988, -0.04838), (0.6278, 0.9496, -0.04838), (-0.5202, -0.9707, -0.04838), (0.5815, -0.9879, -0.04838), (-0.5815, 0.9781, -0.04838), (0.6119, 0.9595, -0.04838)], [], [(10, 11, 62, 58), (18, 24, 44, 60), (3, 38, 37, 25), (15, 16, 52, 48), (27, 28, 29, 26), (26, 29, 31, 30), (30, 31, 33, 32), (32, 33, 35, 34), (37, 38, 39, 36), (36, 39, 41, 40), (40, 41, 43, 42), (42, 43, 34, 35), (27, 2, 22, 28), (23, 0, 22, 2), (1, 24, 3, 25), (15, 13, 27, 26), (5, 8, 29, 28), (16, 15, 26, 30), (8, 7, 31, 29), (17, 16, 30, 32), (7, 6, 33, 31), (14, 17, 32, 34), (6, 4, 35, 33), (10, 9, 37, 36), (18, 21, 39, 38), (11, 10, 36, 40), (21, 20, 41, 39), (12, 11, 40, 42), (20, 19, 43, 41), (13, 23, 2, 27), (0, 5, 28, 22), (9, 1, 25, 37), (24, 18, 38, 3), (4, 12, 42, 35), (19, 14, 34, 43), (47, 46, 59, 58, 62, 64, 57, 55, 53, 51, 50), (45, 44, 46, 47), (49, 48, 52, 54, 56, 65, 63, 61, 60, 44, 45), (7, 8, 51, 53), (12, 4, 57, 64), (20, 21, 61, 63), (16, 17, 54, 52), (14, 19, 65, 56), (11, 12, 64, 62), (6, 7, 53, 55), (0, 23, 45, 47), (19, 20, 63, 65), (17, 14, 56, 54), (24, 1, 46, 44), (23, 13, 49, 45), (4, 6, 55, 57), (13, 15, 48, 49), (5, 0, 47, 50), (9, 10, 58, 59), (8, 5, 50, 51), (1, 9, 59, 46), (21, 18, 60, 61), (66, 67, 69, 68), (70, 71, 73, 72), (74, 75, 77, 76), (78, 79, 81, 80), (82, 83, 85, 84), (86, 87, 89, 88), (90, 92, 93, 91), (94, 95, 97, 96), (91, 93, 97, 95), (92, 90, 94, 96), (93, 92, 96, 97), (90, 91, 95, 94)])
me_cube_003.polygons.foreach_set('use_smooth', [1, 1, 1, 1, 1, 1, 1, 1, 1, 1, 1, 1, 1, 1, 1, 1, 1, 1, 1, 1, 1, 1, 1, 1, 1, 1, 1, 1, 1, 1, 1, 1, 1, 1, 1, 1, 1, 1, 1, 1, 1, 1, 1, 1, 1, 1, 1, 1, 1, 1, 1, 1, 1, 1, 1, 1, 1, 0, 0, 0, 0, 0, 0, 0, 0, 0, 0, 0, 0])
me_cube_003.polygons.foreach_set('material_index', [0, 0, 0, 0, 0, 0, 0, 0, 0, 0, 0, 0, 0, 0, 0, 0, 0, 0, 0, 0, 0, 0, 0, 0, 0, 0, 0, 0, 0, 0, 0, 0, 0, 0, 0, 1, 1, 1, 0, 0, 0, 0, 0, 0, 0, 0, 0, 0, 0, 0, 0, 0, 0, 0, 0, 0, 0, 1, 1, 1, 1, 1, 1, 1, 1, 1, 1, 1, 1])
_uv = me_cube_003.uv_layers.new(name='UVMap')
_uv.uv.foreach_set('vector', [0.6065, 1.777, 0.5837, 1.783, 0.5837, 1.783, 0.6065, 1.777, 0.6148, 1.065, 0.6148, 1.292, 0.6148, 1.299, 0.6148, 1.065, 0.9876, 0.9663, 0.5636, 0.9663, 0.5636, 0.02904, 0.9876, 0.02904, 0.4124, 1.057, 0.4352, 1.051, 0.4352, 1.051, 0.4124, 1.057, 0.4264, 0.9663, 0.4264, 0.02904, 0.4444, 0.02904, 0.4444, 0.9663, 0.4444, 0.9663, 0.4444, 0.02904, 0.4624, 0.02904, 0.4624, 0.9663, 0.4624, 0.9663, 0.4624, 0.02904, 0.4804, 0.02904, 0.4804, 0.9663, 0.4804, 0.9663, 0.4804, 0.02904, 0.4983, 0.02904, 0.4983, 0.9663, 0.5702, 0.02904, 0.5702, 0.9663, 0.5523, 0.9663, 0.5523, 0.02904, 0.5523, 0.02904, 0.5523, 0.9663, 0.5343, 0.9663, 0.5343, 0.02904, 0.5343, 0.02904, 0.5343, 0.9663, 0.5163, 0.9663, 0.5163, 0.02904, 0.5163, 0.02904, 0.5163, 0.9663, 0.4983, 0.9663, 0.4983, 0.02904, 0.4331, 0.9663, 0.009093, 0.9663, 0.009093, 0.02904, 0.4331, 0.02904, 0.1168, 0.8909, 0.1168, 0.3997, 0.1182, 0.3997, 0.1182, 0.8909, 0.1168, 0.3997, 0.1168, 0.8909, 0.1154, 0.8909, 0.1154, 0.3997, 0.08165, 0.4189, 0.08105, 0.4285, 0.07964, 0.4281, 0.08032, 0.4172, 0.114, 0.4285, 0.1134, 0.4189, 0.1147, 0.4172, 0.1154, 0.4281, 0.08327, 0.4112, 0.08165, 0.4189, 0.08032, 0.4172, 0.08226, 0.408, 0.1134, 0.4189, 0.1118, 0.4112, 0.1128, 0.408, 0.1147, 0.4172, 0.08571, 0.406, 0.08327, 0.4112, 0.08226, 0.408, 0.08516, 0.4018, 0.1118, 0.4112, 0.1093, 0.406, 0.1099, 0.4018, 0.1128, 0.408, 0.08858, 0.4042, 0.08571, 0.406, 0.08516, 0.4018, 0.08858, 0.3997, 0.1093, 0.406, 0.1065, 0.4042, 0.1065, 0.3997, 0.1099, 0.4018, 0.09953, 0.4189, 0.09893, 0.4285, 0.09752, 0.4281, 0.0982, 0.4172, 0.09612, 0.4285, 0.09552, 0.4189, 0.09684, 0.4172, 0.09752, 0.4281, 0.1012, 0.4112, 0.09953, 0.4189, 0.0982, 0.4172, 0.1001, 0.408, 0.09552, 0.4189, 0.09389, 0.4112, 0.0949, 0.408, 0.09684, 0.4172, 0.1036, 0.406, 0.1012, 0.4112, 0.1001, 0.408, 0.103, 0.4018, 0.09389, 0.4112, 0.09146, 0.406, 0.092, 0.4018, 0.0949, 0.408, 0.08105, 0.4285, 0.08105, 0.7164, 0.07964, 0.7164, 0.07964, 0.4281, 0.114, 0.7164, 0.114, 0.4285, 0.1154, 0.4281, 0.1154, 0.7164, 0.09893, 0.4285, 0.09893, 0.7164, 0.09752, 0.7164, 0.09752, 0.4281, 0.09612, 0.7164, 0.09612, 0.4285, 0.09752, 0.4281, 0.09752, 0.7164, 0.1065, 0.4042, 0.1036, 0.406, 0.103, 0.4018, 0.1065, 0.3997, 0.09146, 0.406, 0.08858, 0.4042, 0.08858, 0.3997, 0.092, 0.4018, 0.4906, 0.3612, 0.4974, 0.4466, 0.1787, 0.5073, 0.1674, 0.506, 0.1577, 0.4985, 0.1506, 0.4858, 0.1473, 0.4699, 0.1481, 0.4533, 0.1529, 0.4384, 0.1611, 0.4274, 0.1719, 0.4219, 0.5408, 0.3275, 0.5337, 0.4321, 0.1631, 0.535, 0.1589, 0.4335, 0.4789, 0.3033, 0.4909, 0.3031, 0.5015, 0.3097, 0.5097, 0.322, 0.5142, 0.3383, 0.5144, 0.356, 0.5101, 0.3724, 0.5021, 0.385, 0.4911, 0.3923, 0.1589, 0.5009, 0.1464, 0.4119, 0.4352, 1.783, 0.4124, 1.777, 0.4124, 1.777, 0.4352, 1.783, 0.5496, 1.787, 0.5094, 1.788, 0.5094, 1.788, 0.5496, 1.787, 0.5837, 1.051, 0.6065, 1.057, 0.6065, 1.057, 0.5837, 1.051, 0.4352, 1.051, 0.4693, 1.047, 0.4693, 1.047, 0.4352, 1.051, 0.5094, 1.046, 0.5496, 1.047, 0.5496, 1.047, 0.5094, 1.046, 0.5837, 1.783, 0.5496, 1.787, 0.5496, 1.787, 0.5837, 1.783, 0.4693, 1.787, 0.4352, 1.783, 0.4352, 1.783, 0.4693, 1.787, 0.4041, 1.542, 0.4041, 1.292, 0.4041, 1.292, 0.4041, 1.542, 0.5496, 1.047, 0.5837, 1.051, 0.5837, 1.051, 0.5496, 1.047, 0.4693, 1.047, 0.5094, 1.046, 0.5094, 1.046, 0.4693, 1.047, 0.6148, 1.292, 0.6148, 1.542, 0.6148, 1.542, 0.6148, 1.299, 0.4041, 1.292, 0.4041, 1.065, 0.4041, 1.065, 0.4041, 1.292, 0.5094, 1.788, 0.4693, 1.787, 0.4693, 1.787, 0.5094, 1.788, 0.4041, 1.065, 0.4124, 1.057, 0.4124, 1.057, 0.4041, 1.065, 0.4041, 1.769, 0.4041, 1.542, 0.4041, 1.542, 0.4041, 1.769, 0.6148, 1.769, 0.6065, 1.777, 0.6065, 1.777, 0.6148, 1.769, 0.4124, 1.777, 0.4041, 1.769, 0.4041, 1.769, 0.4124, 1.777, 0.6148, 1.542, 0.6148, 1.769, 0.6148, 1.769, 0.6148, 1.542, 0.6065, 1.057, 0.6148, 1.065, 0.6148, 1.065, 0.6065, 1.057, 0.2875, 0.4209, 0.2928, 0.421, 0.2927, 0.4264, 0.2874, 0.4262, 0.2875, 0.4209, 0.2928, 0.421, 0.2927, 0.4264, 0.2874, 0.4262, 0.2875, 0.4209, 0.2928, 0.421, 0.2927, 0.4264, 0.2874, 0.4262, 0.2875, 0.4209, 0.2928, 0.421, 0.2927, 0.4264, 0.2874, 0.4262, 0.2875, 0.4209, 0.2928, 0.421, 0.2927, 0.4264, 0.2874, 0.4262, 0.2875, 0.4209, 0.2928, 0.421, 0.2927, 0.4264, 0.2874, 0.4262, 0.2875, 0.4209, 0.2874, 0.4262, 0.2927, 0.4264, 0.2928, 0.421, 0.2875, 0.4209, 0.2928, 0.421, 0.2927, 0.4264, 0.2874, 0.4262, 0.2928, 0.421, 0.2927, 0.4264, 0.2927, 0.4264, 0.2928, 0.421, 0.2874, 0.4262, 0.2875, 0.4209, 0.2875, 0.4209, 0.2874, 0.4262, 0.2927, 0.4264, 0.2874, 0.4262, 0.2874, 0.4262, 0.2927, 0.4264, 0.2875, 0.4209, 0.2928, 0.421, 0.2928, 0.421, 0.2875, 0.4209])
me_cube_003.materials.append(mat_book_cover)
me_cube_003.materials.append(mat_book_pages)
me_cube_003.use_remesh_fix_poles = True
me_cube_003.use_remesh_preserve_attributes = False
me_cube_003.update()
me_cube_004 = bpy.data.meshes.new('Cube.004')
me_cube_004.from_pydata([(0.6447, -1.0, -0.09758), (0.6447, -1.0, 0.09758), (0.6447, 1.0, -0.1157), (0.6447, 1.0, 0.1157), (-0.6262, -1.0, -6.888e-09), (-0.5272, -1.0, -0.09758), (-0.6188, -1.0, -0.03721), (-0.5977, -1.0, -0.06875), (-0.5662, -1.0, -0.08982), (-0.5272, -1.0, 0.09758), (-0.5662, -1.0, 0.08982), (-0.5977, -1.0, 0.06875), (-0.6188, -1.0, 0.03721), (-0.5272, 1.0, -0.09758), (-0.6262, 1.0, -6.888e-09), (-0.5662, 1.0, -0.08982), (-0.5977, 1.0, -0.06875), (-0.6188, 1.0, -0.03721), (-0.5272, 1.0, 0.09758), (-0.6188, 1.0, 0.03721), (-0.5977, 1.0, 0.06875), (-0.5662, 1.0, 0.08982), (0.6447, -1.0, -0.1157), (0.6447, 1.0, -0.09758), (0.6447, 1.0, 0.09758), (0.6447, -1.0, 0.1157), (-0.5733, 1.0, -0.1069), (-0.529, 1.0, -0.1157), (-0.529, -1.0, -0.1157), (-0.5733, -1.0, -0.1069), (-0.6108, 1.0, -0.08185), (-0.6108, -1.0, -0.08185), (-0.6359, 1.0, -0.0443), (-0.6359, -1.0, -0.0443), (-0.6447, 1.0, -7.451e-09), (-0.6447, -1.0, -7.451e-09), (-0.5733, -1.0, 0.1069), (-0.529, -1.0, 0.1157), (-0.529, 1.0, 0.1157), (-0.5733, 1.0, 0.1069), (-0.6108, -1.0, 0.08185), (-0.6108, 1.0, 0.08185), (-0.6359, -1.0, 0.0443), (-0.6359, 1.0, 0.0443), (0.6233, 0.9085, 0.09758), (0.6, 0.9552, -0.09758), (0.6, -0.9552, 0.09758), (0.6, -0.9552, -0.09758), (-0.5662, 0.9367, -0.08982), (-0.5272, 0.9367, -0.09758), (-0.5272, -0.9367, -0.09758), (-0.5662, -0.9367, -0.08982), (-0.5977, 0.9367, -0.06875), (-0.5977, -0.9367, -0.06875), (-0.6188, 0.9367, -0.03721), (-0.6188, -0.9367, -0.03721), (-0.6262, 0.9367, -6.888e-09), (-0.6262, -0.9367, -6.888e-09), (-0.5662, -0.9367, 0.08982), (-0.5272, -0.9367, 0.09758), (-0.5272, 0.9367, 0.09758), (-0.5662, 0.9367, 0.08982), (-0.5977, -0.9367, 0.06875), (-0.5977, 0.9367, 0.06875), (-0.6188, -0.9367, 0.03721), (-0.6188, 0.9367, 0.03721), (-0.505, -0.9738, 0.0), (0.5968, -0.9738, 0.0), (-0.5968, 0.9738, 0.0), (0.5968, 0.9738, 0.0), (-0.5493, -0.9311, -0.04538), (0.5513, -0.9818, -0.04538), (-0.5513, 1.019, -0.04538), (0.641, 0.9637, -0.04538), (-0.5105, -0.9804, 0.03516), (0.5908, -1.013, 0.03516), (-0.5449, 0.9691, 0.03516), (0.6482, 0.9339, 0.03516), (-0.4535, -1.005, -0.01103), (0.6468, -0.9478, -0.01103), (-0.6467, 0.9349, -0.01103), (0.5452, 0.9972, -0.01103), (-0.5361, -0.9616, 0.05041), (0.5651, -0.9971, 0.05041), (-0.5651, 0.988, 0.05041), (0.6278, 0.9496, 0.05041), (-0.5361, -0.9616, -0.0714), (0.5651, -0.9971, -0.0714), (-0.5651, 0.988, -0.0714), (0.6278, 0.9496, -0.0714), (-0.5361, -0.9616, -0.04838), (0.5651, -0.9971, -0.04838), (-0.5651, 0.988, -0.04838), (0.6278, 0.9496, -0.04838), (-0.5202, -0.9707, -0.04838), (0.5815, -0.9879, -0.04838), (-0.5815, 0.9781, -0.04838), (0.6119, 0.9595, -0.04838)], [], [(10, 11, 62, 58), (18, 24, 44, 60), (3, 38, 37, 25), (15, 16, 52, 48), (27, 28, 29, 26), (26, 29, 31, 30), (30, 31, 33, 32), (32, 33, 35, 34), (37, 38, 39, 36), (36, 39, 41, 40), (40, 41, 43, 42), (42, 43, 34, 35), (27, 2, 22, 28), (23, 0, 22, 2), (1, 24, 3, 25), (15, 13, 27, 26), (5, 8, 29, 28), (16, 15, 26, 30), (8, 7, 31, 29), (17, 16, 30, 32), (7, 6, 33, 31), (14, 17, 32, 34), (6, 4, 35, 33), (10, 9, 37, 36), (18, 21, 39, 38), (11, 10, 36, 40), (21, 20, 41, 39), (12, 11, 40, 42), (20, 19, 43, 41), (13, 23, 2, 27), (0, 5, 28, 22), (9, 1, 25, 37), (24, 18, 38, 3), (4, 12, 42, 35), (19, 14, 34, 43), (47, 46, 59, 58, 62, 64, 57, 55, 53, 51, 50), (45, 44, 46, 47), (49, 48, 52, 54, 56, 65, 63, 61, 60, 44, 45), (7, 8, 51, 53), (12, 4, 57, 64), (20, 21, 61, 63), (16, 17, 54, 52), (14, 19, 65, 56), (11, 12, 64, 62), (6, 7, 53, 55), (0, 23, 45, 47), (19, 20, 63, 65), (17, 14, 56, 54), (24, 1, 46, 44), (23, 13, 49, 45), (4, 6, 55, 57), (13, 15, 48, 49), (5, 0, 47, 50), (9, 10, 58, 59), (8, 5, 50, 51), (1, 9, 59, 46), (21, 18, 60, 61), (66, 67, 69, 68), (70, 71, 73, 72), (74, 75, 77, 76), (78, 79, 81, 80), (82, 83, 85, 84), (86, 87, 89, 88), (90, 92, 93, 91), (94, 95, 97, 96), (91, 93, 97, 95), (92, 90, 94, 96), (93, 92, 96, 97), (90, 91, 95, 94)])
me_cube_004.polygons.foreach_set('use_smooth', [1, 1, 1, 1, 1, 1, 1, 1, 1, 1, 1, 1, 1, 1, 1, 1, 1, 1, 1, 1, 1, 1, 1, 1, 1, 1, 1, 1, 1, 1, 1, 1, 1, 1, 1, 1, 1, 1, 1, 1, 1, 1, 1, 1, 1, 1, 1, 1, 1, 1, 1, 1, 1, 1, 1, 1, 1, 0, 0, 0, 0, 0, 0, 0, 0, 0, 0, 0, 0])
me_cube_004.polygons.foreach_set('material_index', [0, 0, 0, 0, 0, 0, 0, 0, 0, 0, 0, 0, 0, 0, 0, 0, 0, 0, 0, 0, 0, 0, 0, 0, 0, 0, 0, 0, 0, 0, 0, 0, 0, 0, 0, 1, 1, 1, 0, 0, 0, 0, 0, 0, 0, 0, 0, 0, 0, 0, 0, 0, 0, 0, 0, 0, 0, 1, 1, 1, 1, 1, 1, 1, 1, 1, 1, 1, 1])
_uv = me_cube_004.uv_layers.new(name='UVMap')
_uv.uv.foreach_set('vector', [0.6065, 1.777, 0.5837, 1.783, 0.5837, 1.783, 0.6065, 1.777, 0.6148, 1.065, 0.6148, 1.292, 0.6148, 1.299, 0.6148, 1.065, 0.9876, 0.9663, 0.5636, 0.9663, 0.5636, 0.02904, 0.9876, 0.02904, 0.4124, 1.057, 0.4352, 1.051, 0.4352, 1.051, 0.4124, 1.057, 0.4264, 0.9663, 0.4264, 0.02904, 0.4444, 0.02904, 0.4444, 0.9663, 0.4444, 0.9663, 0.4444, 0.02904, 0.4624, 0.02904, 0.4624, 0.9663, 0.4624, 0.9663, 0.4624, 0.02904, 0.4804, 0.02904, 0.4804, 0.9663, 0.4804, 0.9663, 0.4804, 0.02904, 0.4983, 0.02904, 0.4983, 0.9663, 0.5702, 0.02904, 0.5702, 0.9663, 0.5523, 0.9663, 0.5523, 0.02904, 0.5523, 0.02904, 0.5523, 0.9663, 0.5343, 0.9663, 0.5343, 0.02904, 0.5343, 0.02904, 0.5343, 0.9663, 0.5163, 0.9663, 0.5163, 0.02904, 0.5163, 0.02904, 0.5163, 0.9663, 0.4983, 0.9663, 0.4983, 0.02904, 0.4331, 0.9663, 0.009093, 0.9663, 0.009093, 0.02904, 0.4331, 0.02904, 0.1168, 0.8909, 0.1168, 0.3997, 0.1182, 0.3997, 0.1182, 0.8909, 0.1168, 0.3997, 0.1168, 0.8909, 0.1154, 0.8909, 0.1154, 0.3997, 0.08165, 0.4189, 0.08105, 0.4285, 0.07964, 0.4281, 0.08032, 0.4172, 0.114, 0.4285, 0.1134, 0.4189, 0.1147, 0.4172, 0.1154, 0.4281, 0.08327, 0.4112, 0.08165, 0.4189, 0.08032, 0.4172, 0.08226, 0.408, 0.1134, 0.4189, 0.1118, 0.4112, 0.1128, 0.408, 0.1147, 0.4172, 0.08571, 0.406, 0.08327, 0.4112, 0.08226, 0.408, 0.08516, 0.4018, 0.1118, 0.4112, 0.1093, 0.406, 0.1099, 0.4018, 0.1128, 0.408, 0.08858, 0.4042, 0.08571, 0.406, 0.08516, 0.4018, 0.08858, 0.3997, 0.1093, 0.406, 0.1065, 0.4042, 0.1065, 0.3997, 0.1099, 0.4018, 0.09953, 0.4189, 0.09893, 0.4285, 0.09752, 0.4281, 0.0982, 0.4172, 0.09612, 0.4285, 0.09552, 0.4189, 0.09684, 0.4172, 0.09752, 0.4281, 0.1012, 0.4112, 0.09953, 0.4189, 0.0982, 0.4172, 0.1001, 0.408, 0.09552, 0.4189, 0.09389, 0.4112, 0.0949, 0.408, 0.09684, 0.4172, 0.1036, 0.406, 0.1012, 0.4112, 0.1001, 0.408, 0.103, 0.4018, 0.09389, 0.4112, 0.09146, 0.406, 0.092, 0.4018, 0.0949, 0.408, 0.08105, 0.4285, 0.08105, 0.7164, 0.07964, 0.7164, 0.07964, 0.4281, 0.114, 0.7164, 0.114, 0.4285, 0.1154, 0.4281, 0.1154, 0.7164, 0.09893, 0.4285, 0.09893, 0.7164, 0.09752, 0.7164, 0.09752, 0.4281, 0.09612, 0.7164, 0.09612, 0.4285, 0.09752, 0.4281, 0.09752, 0.7164, 0.1065, 0.4042, 0.1036, 0.406, 0.103, 0.4018, 0.1065, 0.3997, 0.09146, 0.406, 0.08858, 0.4042, 0.08858, 0.3997, 0.092, 0.4018, 0.4906, 0.3612, 0.4974, 0.4466, 0.1787, 0.5073, 0.1674, 0.506, 0.1577, 0.4985, 0.1506, 0.4858, 0.1473, 0.4699, 0.1481, 0.4533, 0.1529, 0.4384, 0.1611, 0.4274, 0.1719, 0.4219, 0.5408, 0.3275, 0.5337, 0.4321, 0.1631, 0.535, 0.1589, 0.4335, 0.4789, 0.3033, 0.4909, 0.3031, 0.5015, 0.3097, 0.5097, 0.322, 0.5142, 0.3383, 0.5144, 0.356, 0.5101, 0.3724, 0.5021, 0.385, 0.4911, 0.3923, 0.1589, 0.5009, 0.1464, 0.4119, 0.4352, 1.783, 0.4124, 1.777, 0.4124, 1.777, 0.4352, 1.783, 0.5496, 1.787, 0.5094, 1.788, 0.5094, 1.788, 0.5496, 1.787, 0.5837, 1.051, 0.6065, 1.057, 0.6065, 1.057, 0.5837, 1.051, 0.4352, 1.051, 0.4693, 1.047, 0.4693, 1.047, 0.4352, 1.051, 0.5094, 1.046, 0.5496, 1.047, 0.5496, 1.047, 0.5094, 1.046, 0.5837, 1.783, 0.5496, 1.787, 0.5496, 1.787, 0.5837, 1.783, 0.4693, 1.787, 0.4352, 1.783, 0.4352, 1.783, 0.4693, 1.787, 0.4041, 1.542, 0.4041, 1.292, 0.4041, 1.292, 0.4041, 1.542, 0.5496, 1.047, 0.5837, 1.051, 0.5837, 1.051, 0.5496, 1.047, 0.4693, 1.047, 0.5094, 1.046, 0.5094, 1.046, 0.4693, 1.047, 0.6148, 1.292, 0.6148, 1.542, 0.6148, 1.542, 0.6148, 1.299, 0.4041, 1.292, 0.4041, 1.065, 0.4041, 1.065, 0.4041, 1.292, 0.5094, 1.788, 0.4693, 1.787, 0.4693, 1.787, 0.5094, 1.788, 0.4041, 1.065, 0.4124, 1.057, 0.4124, 1.057, 0.4041, 1.065, 0.4041, 1.769, 0.4041, 1.542, 0.4041, 1.542, 0.4041, 1.769, 0.6148, 1.769, 0.6065, 1.777, 0.6065, 1.777, 0.6148, 1.769, 0.4124, 1.777, 0.4041, 1.769, 0.4041, 1.769, 0.4124, 1.777, 0.6148, 1.542, 0.6148, 1.769, 0.6148, 1.769, 0.6148, 1.542, 0.6065, 1.057, 0.6148, 1.065, 0.6148, 1.065, 0.6065, 1.057, 0.2875, 0.4209, 0.2928, 0.421, 0.2927, 0.4264, 0.2874, 0.4262, 0.2875, 0.4209, 0.2928, 0.421, 0.2927, 0.4264, 0.2874, 0.4262, 0.2875, 0.4209, 0.2928, 0.421, 0.2927, 0.4264, 0.2874, 0.4262, 0.2875, 0.4209, 0.2928, 0.421, 0.2927, 0.4264, 0.2874, 0.4262, 0.2875, 0.4209, 0.2928, 0.421, 0.2927, 0.4264, 0.2874, 0.4262, 0.2875, 0.4209, 0.2928, 0.421, 0.2927, 0.4264, 0.2874, 0.4262, 0.2875, 0.4209, 0.2874, 0.4262, 0.2927, 0.4264, 0.2928, 0.421, 0.2875, 0.4209, 0.2928, 0.421, 0.2927, 0.4264, 0.2874, 0.4262, 0.2928, 0.421, 0.2927, 0.4264, 0.2927, 0.4264, 0.2928, 0.421, 0.2874, 0.4262, 0.2875, 0.4209, 0.2875, 0.4209, 0.2874, 0.4262, 0.2927, 0.4264, 0.2874, 0.4262, 0.2874, 0.4262, 0.2927, 0.4264, 0.2875, 0.4209, 0.2928, 0.421, 0.2928, 0.421, 0.2875, 0.4209])
me_cube_004.materials.append(mat_book_cover)
me_cube_004.materials.append(mat_book_pages)
me_cube_004.use_remesh_fix_poles = True
me_cube_004.use_remesh_preserve_attributes = False
me_cube_004.update()
me_cube_005 = bpy.data.meshes.new('Cube.005')
me_cube_005.from_pydata([(0.6447, -1.0, -0.09758), (0.6447, -1.0, 0.09758), (0.6447, 1.0, -0.1157), (0.6447, 1.0, 0.1157), (-0.6262, -1.0, -6.888e-09), (-0.5272, -1.0, -0.09758), (-0.6188, -1.0, -0.03721), (-0.5977, -1.0, -0.06875), (-0.5662, -1.0, -0.08982), (-0.5272, -1.0, 0.09758), (-0.5662, -1.0, 0.08982), (-0.5977, -1.0, 0.06875), (-0.6188, -1.0, 0.03721), (-0.5272, 1.0, -0.09758), (-0.6262, 1.0, -6.888e-09), (-0.5662, 1.0, -0.08982), (-0.5977, 1.0, -0.06875), (-0.6188, 1.0, -0.03721), (-0.5272, 1.0, 0.09758), (-0.6188, 1.0, 0.03721), (-0.5977, 1.0, 0.06875), (-0.5662, 1.0, 0.08982), (0.6447, -1.0, -0.1157), (0.6447, 1.0, -0.09758), (0.6447, 1.0, 0.09758), (0.6447, -1.0, 0.1157), (-0.5733, 1.0, -0.1069), (-0.529, 1.0, -0.1157), (-0.529, -1.0, -0.1157), (-0.5733, -1.0, -0.1069), (-0.6108, 1.0, -0.08185), (-0.6108, -1.0, -0.08185), (-0.6359, 1.0, -0.0443), (-0.6359, -1.0, -0.0443), (-0.6447, 1.0, -7.451e-09), (-0.6447, -1.0, -7.451e-09), (-0.5733, -1.0, 0.1069), (-0.529, -1.0, 0.1157), (-0.529, 1.0, 0.1157), (-0.5733, 1.0, 0.1069), (-0.6108, -1.0, 0.08185), (-0.6108, 1.0, 0.08185), (-0.6359, -1.0, 0.0443), (-0.6359, 1.0, 0.0443), (0.6233, 0.9085, 0.09758), (0.6, 0.9552, -0.09758), (0.6, -0.9552, 0.09758), (0.6, -0.9552, -0.09758), (-0.5662, 0.9367, -0.08982), (-0.5272, 0.9367, -0.09758), (-0.5272, -0.9367, -0.09758), (-0.5662, -0.9367, -0.08982), (-0.5977, 0.9367, -0.06875), (-0.5977, -0.9367, -0.06875), (-0.6188, 0.9367, -0.03721), (-0.6188, -0.9367, -0.03721), (-0.6262, 0.9367, -6.888e-09), (-0.6262, -0.9367, -6.888e-09), (-0.5662, -0.9367, 0.08982), (-0.5272, -0.9367, 0.09758), (-0.5272, 0.9367, 0.09758), (-0.5662, 0.9367, 0.08982), (-0.5977, -0.9367, 0.06875), (-0.5977, 0.9367, 0.06875), (-0.6188, -0.9367, 0.03721), (-0.6188, 0.9367, 0.03721), (-0.505, -0.9738, 0.0), (0.5968, -0.9738, 0.0), (-0.5968, 0.9738, 0.0), (0.5968, 0.9738, 0.0), (-0.5493, -0.9311, -0.04538), (0.5513, -0.9818, -0.04538), (-0.5513, 1.019, -0.04538), (0.641, 0.9637, -0.04538), (-0.5105, -0.9804, 0.03516), (0.5908, -1.013, 0.03516), (-0.5449, 0.9691, 0.03516), (0.6482, 0.9339, 0.03516), (-0.4535, -1.005, -0.01103), (0.6468, -0.9478, -0.01103), (-0.6467, 0.9349, -0.01103), (0.5452, 0.9972, -0.01103), (-0.5361, -0.9616, 0.05041), (0.5651, -0.9971, 0.05041), (-0.5651, 0.988, 0.05041), (0.6278, 0.9496, 0.05041), (-0.5361, -0.9616, -0.0714), (0.5651, -0.9971, -0.0714), (-0.5651, 0.988, -0.0714), (0.6278, 0.9496, -0.0714), (-0.5361, -0.9616, -0.04838), (0.5651, -0.9971, -0.04838), (-0.5651, 0.988, -0.04838), (0.6278, 0.9496, -0.04838), (-0.5202, -0.9707, -0.04838), (0.5815, -0.9879, -0.04838), (-0.5815, 0.9781, -0.04838), (0.6119, 0.9595, -0.04838)], [], [(10, 11, 62, 58), (18, 24, 44, 60), (3, 38, 37, 25), (15, 16, 52, 48), (27, 28, 29, 26), (26, 29, 31, 30), (30, 31, 33, 32), (32, 33, 35, 34), (37, 38, 39, 36), (36, 39, 41, 40), (40, 41, 43, 42), (42, 43, 34, 35), (27, 2, 22, 28), (23, 0, 22, 2), (1, 24, 3, 25), (15, 13, 27, 26), (5, 8, 29, 28), (16, 15, 26, 30), (8, 7, 31, 29), (17, 16, 30, 32), (7, 6, 33, 31), (14, 17, 32, 34), (6, 4, 35, 33), (10, 9, 37, 36), (18, 21, 39, 38), (11, 10, 36, 40), (21, 20, 41, 39), (12, 11, 40, 42), (20, 19, 43, 41), (13, 23, 2, 27), (0, 5, 28, 22), (9, 1, 25, 37), (24, 18, 38, 3), (4, 12, 42, 35), (19, 14, 34, 43), (47, 46, 59, 58, 62, 64, 57, 55, 53, 51, 50), (45, 44, 46, 47), (49, 48, 52, 54, 56, 65, 63, 61, 60, 44, 45), (7, 8, 51, 53), (12, 4, 57, 64), (20, 21, 61, 63), (16, 17, 54, 52), (14, 19, 65, 56), (11, 12, 64, 62), (6, 7, 53, 55), (0, 23, 45, 47), (19, 20, 63, 65), (17, 14, 56, 54), (24, 1, 46, 44), (23, 13, 49, 45), (4, 6, 55, 57), (13, 15, 48, 49), (5, 0, 47, 50), (9, 10, 58, 59), (8, 5, 50, 51), (1, 9, 59, 46), (21, 18, 60, 61), (66, 67, 69, 68), (70, 71, 73, 72), (74, 75, 77, 76), (78, 79, 81, 80), (82, 83, 85, 84), (86, 87, 89, 88), (90, 92, 93, 91), (94, 95, 97, 96), (91, 93, 97, 95), (92, 90, 94, 96), (93, 92, 96, 97), (90, 91, 95, 94)])
me_cube_005.polygons.foreach_set('use_smooth', [1, 1, 1, 1, 1, 1, 1, 1, 1, 1, 1, 1, 1, 1, 1, 1, 1, 1, 1, 1, 1, 1, 1, 1, 1, 1, 1, 1, 1, 1, 1, 1, 1, 1, 1, 1, 1, 1, 1, 1, 1, 1, 1, 1, 1, 1, 1, 1, 1, 1, 1, 1, 1, 1, 1, 1, 1, 0, 0, 0, 0, 0, 0, 0, 0, 0, 0, 0, 0])
me_cube_005.polygons.foreach_set('material_index', [0, 0, 0, 0, 0, 0, 0, 0, 0, 0, 0, 0, 0, 0, 0, 0, 0, 0, 0, 0, 0, 0, 0, 0, 0, 0, 0, 0, 0, 0, 0, 0, 0, 0, 0, 1, 1, 1, 0, 0, 0, 0, 0, 0, 0, 0, 0, 0, 0, 0, 0, 0, 0, 0, 0, 0, 0, 1, 1, 1, 1, 1, 1, 1, 1, 1, 1, 1, 1])
_uv = me_cube_005.uv_layers.new(name='UVMap')
_uv.uv.foreach_set('vector', [0.6065, 1.777, 0.5837, 1.783, 0.5837, 1.783, 0.6065, 1.777, 0.6148, 1.065, 0.6148, 1.292, 0.6148, 1.299, 0.6148, 1.065, 0.9876, 0.9663, 0.5636, 0.9663, 0.5636, 0.02904, 0.9876, 0.02904, 0.4124, 1.057, 0.4352, 1.051, 0.4352, 1.051, 0.4124, 1.057, 0.4264, 0.9663, 0.4264, 0.02904, 0.4444, 0.02904, 0.4444, 0.9663, 0.4444, 0.9663, 0.4444, 0.02904, 0.4624, 0.02904, 0.4624, 0.9663, 0.4624, 0.9663, 0.4624, 0.02904, 0.4804, 0.02904, 0.4804, 0.9663, 0.4804, 0.9663, 0.4804, 0.02904, 0.4983, 0.02904, 0.4983, 0.9663, 0.5702, 0.02904, 0.5702, 0.9663, 0.5523, 0.9663, 0.5523, 0.02904, 0.5523, 0.02904, 0.5523, 0.9663, 0.5343, 0.9663, 0.5343, 0.02904, 0.5343, 0.02904, 0.5343, 0.9663, 0.5163, 0.9663, 0.5163, 0.02904, 0.5163, 0.02904, 0.5163, 0.9663, 0.4983, 0.9663, 0.4983, 0.02904, 0.4331, 0.9663, 0.009093, 0.9663, 0.009093, 0.02904, 0.4331, 0.02904, 0.1168, 0.8909, 0.1168, 0.3997, 0.1182, 0.3997, 0.1182, 0.8909, 0.1168, 0.3997, 0.1168, 0.8909, 0.1154, 0.8909, 0.1154, 0.3997, 0.08165, 0.4189, 0.08105, 0.4285, 0.07964, 0.4281, 0.08032, 0.4172, 0.114, 0.4285, 0.1134, 0.4189, 0.1147, 0.4172, 0.1154, 0.4281, 0.08327, 0.4112, 0.08165, 0.4189, 0.08032, 0.4172, 0.08226, 0.408, 0.1134, 0.4189, 0.1118, 0.4112, 0.1128, 0.408, 0.1147, 0.4172, 0.08571, 0.406, 0.08327, 0.4112, 0.08226, 0.408, 0.08516, 0.4018, 0.1118, 0.4112, 0.1093, 0.406, 0.1099, 0.4018, 0.1128, 0.408, 0.08858, 0.4042, 0.08571, 0.406, 0.08516, 0.4018, 0.08858, 0.3997, 0.1093, 0.406, 0.1065, 0.4042, 0.1065, 0.3997, 0.1099, 0.4018, 0.09953, 0.4189, 0.09893, 0.4285, 0.09752, 0.4281, 0.0982, 0.4172, 0.09612, 0.4285, 0.09552, 0.4189, 0.09684, 0.4172, 0.09752, 0.4281, 0.1012, 0.4112, 0.09953, 0.4189, 0.0982, 0.4172, 0.1001, 0.408, 0.09552, 0.4189, 0.09389, 0.4112, 0.0949, 0.408, 0.09684, 0.4172, 0.1036, 0.406, 0.1012, 0.4112, 0.1001, 0.408, 0.103, 0.4018, 0.09389, 0.4112, 0.09146, 0.406, 0.092, 0.4018, 0.0949, 0.408, 0.08105, 0.4285, 0.08105, 0.7164, 0.07964, 0.7164, 0.07964, 0.4281, 0.114, 0.7164, 0.114, 0.4285, 0.1154, 0.4281, 0.1154, 0.7164, 0.09893, 0.4285, 0.09893, 0.7164, 0.09752, 0.7164, 0.09752, 0.4281, 0.09612, 0.7164, 0.09612, 0.4285, 0.09752, 0.4281, 0.09752, 0.7164, 0.1065, 0.4042, 0.1036, 0.406, 0.103, 0.4018, 0.1065, 0.3997, 0.09146, 0.406, 0.08858, 0.4042, 0.08858, 0.3997, 0.092, 0.4018, 0.4906, 0.3612, 0.4974, 0.4466, 0.1787, 0.5073, 0.1674, 0.506, 0.1577, 0.4985, 0.1506, 0.4858, 0.1473, 0.4699, 0.1481, 0.4533, 0.1529, 0.4384, 0.1611, 0.4274, 0.1719, 0.4219, 0.5408, 0.3275, 0.5337, 0.4321, 0.1631, 0.535, 0.1589, 0.4335, 0.4789, 0.3033, 0.4909, 0.3031, 0.5015, 0.3097, 0.5097, 0.322, 0.5142, 0.3383, 0.5144, 0.356, 0.5101, 0.3724, 0.5021, 0.385, 0.4911, 0.3923, 0.1589, 0.5009, 0.1464, 0.4119, 0.4352, 1.783, 0.4124, 1.777, 0.4124, 1.777, 0.4352, 1.783, 0.5496, 1.787, 0.5094, 1.788, 0.5094, 1.788, 0.5496, 1.787, 0.5837, 1.051, 0.6065, 1.057, 0.6065, 1.057, 0.5837, 1.051, 0.4352, 1.051, 0.4693, 1.047, 0.4693, 1.047, 0.4352, 1.051, 0.5094, 1.046, 0.5496, 1.047, 0.5496, 1.047, 0.5094, 1.046, 0.5837, 1.783, 0.5496, 1.787, 0.5496, 1.787, 0.5837, 1.783, 0.4693, 1.787, 0.4352, 1.783, 0.4352, 1.783, 0.4693, 1.787, 0.4041, 1.542, 0.4041, 1.292, 0.4041, 1.292, 0.4041, 1.542, 0.5496, 1.047, 0.5837, 1.051, 0.5837, 1.051, 0.5496, 1.047, 0.4693, 1.047, 0.5094, 1.046, 0.5094, 1.046, 0.4693, 1.047, 0.6148, 1.292, 0.6148, 1.542, 0.6148, 1.542, 0.6148, 1.299, 0.4041, 1.292, 0.4041, 1.065, 0.4041, 1.065, 0.4041, 1.292, 0.5094, 1.788, 0.4693, 1.787, 0.4693, 1.787, 0.5094, 1.788, 0.4041, 1.065, 0.4124, 1.057, 0.4124, 1.057, 0.4041, 1.065, 0.4041, 1.769, 0.4041, 1.542, 0.4041, 1.542, 0.4041, 1.769, 0.6148, 1.769, 0.6065, 1.777, 0.6065, 1.777, 0.6148, 1.769, 0.4124, 1.777, 0.4041, 1.769, 0.4041, 1.769, 0.4124, 1.777, 0.6148, 1.542, 0.6148, 1.769, 0.6148, 1.769, 0.6148, 1.542, 0.6065, 1.057, 0.6148, 1.065, 0.6148, 1.065, 0.6065, 1.057, 0.2875, 0.4209, 0.2928, 0.421, 0.2927, 0.4264, 0.2874, 0.4262, 0.2875, 0.4209, 0.2928, 0.421, 0.2927, 0.4264, 0.2874, 0.4262, 0.2875, 0.4209, 0.2928, 0.421, 0.2927, 0.4264, 0.2874, 0.4262, 0.2875, 0.4209, 0.2928, 0.421, 0.2927, 0.4264, 0.2874, 0.4262, 0.2875, 0.4209, 0.2928, 0.421, 0.2927, 0.4264, 0.2874, 0.4262, 0.2875, 0.4209, 0.2928, 0.421, 0.2927, 0.4264, 0.2874, 0.4262, 0.2875, 0.4209, 0.2874, 0.4262, 0.2927, 0.4264, 0.2928, 0.421, 0.2875, 0.4209, 0.2928, 0.421, 0.2927, 0.4264, 0.2874, 0.4262, 0.2928, 0.421, 0.2927, 0.4264, 0.2927, 0.4264, 0.2928, 0.421, 0.2874, 0.4262, 0.2875, 0.4209, 0.2875, 0.4209, 0.2874, 0.4262, 0.2927, 0.4264, 0.2874, 0.4262, 0.2874, 0.4262, 0.2927, 0.4264, 0.2875, 0.4209, 0.2928, 0.421, 0.2928, 0.421, 0.2875, 0.4209])
me_cube_005.materials.append(mat_book_cover)
me_cube_005.materials.append(mat_book_pages)
me_cube_005.use_remesh_fix_poles = True
me_cube_005.use_remesh_preserve_attributes = False
me_cube_005.update()
me_plane = bpy.data.meshes.new('Plane')
me_plane.from_pydata([(-1.0, -1.0, 0.0), (1.0, -1.0, 0.0), (-1.0, 1.0, 0.0), (1.0, 1.0, 0.0)], [], [(0, 1, 3, 2)])
_uv = me_plane.uv_layers.new(name='UVMap')
_uv.uv.foreach_set('vector', [0.0, 0.0, 1.0, 0.0, 1.0, 1.0, 0.0, 1.0])
me_plane.materials.append(mat_procedural_wood)
me_plane.use_remesh_fix_poles = True
me_plane.use_remesh_preserve_attributes = False
me_plane.update()
me_cube_006 = bpy.data.meshes.new('Cube.006')
me_cube_006.from_pydata([(0.6447, -1.0, -0.09758), (0.6447, -1.0, 0.09758), (0.6447, 1.0, -0.1157), (0.6447, 1.0, 0.1157), (-0.6262, -1.0, -6.888e-09), (-0.5272, -1.0, -0.09758), (-0.6188, -1.0, -0.03721), (-0.5977, -1.0, -0.06875), (-0.5662, -1.0, -0.08982), (-0.5272, -1.0, 0.09758), (-0.5662, -1.0, 0.08982), (-0.5977, -1.0, 0.06875), (-0.6188, -1.0, 0.03721), (-0.5272, 1.0, -0.09758), (-0.6262, 1.0, -6.888e-09), (-0.5662, 1.0, -0.08982), (-0.5977, 1.0, -0.06875), (-0.6188, 1.0, -0.03721), (-0.5272, 1.0, 0.09758), (-0.6188, 1.0, 0.03721), (-0.5977, 1.0, 0.06875), (-0.5662, 1.0, 0.08982), (0.6447, -1.0, -0.1157), (0.6447, 1.0, -0.09758), (0.6447, 1.0, 0.09758), (0.6447, -1.0, 0.1157), (-0.5733, 1.0, -0.1069), (-0.529, 1.0, -0.1157), (-0.529, -1.0, -0.1157), (-0.5733, -1.0, -0.1069), (-0.6108, 1.0, -0.08185), (-0.6108, -1.0, -0.08185), (-0.6359, 1.0, -0.0443), (-0.6359, -1.0, -0.0443), (-0.6447, 1.0, -7.451e-09), (-0.6447, -1.0, -7.451e-09), (-0.5733, -1.0, 0.1069), (-0.529, -1.0, 0.1157), (-0.529, 1.0, 0.1157), (-0.5733, 1.0, 0.1069), (-0.6108, -1.0, 0.08185), (-0.6108, 1.0, 0.08185), (-0.6359, -1.0, 0.0443), (-0.6359, 1.0, 0.0443), (0.6233, 0.9085, 0.09758), (0.6, 0.9552, -0.09758), (0.6, -0.9552, 0.09758), (0.6, -0.9552, -0.09758), (-0.5662, 0.9367, -0.08982), (-0.5272, 0.9367, -0.09758), (-0.5272, -0.9367, -0.09758), (-0.5662, -0.9367, -0.08982), (-0.5977, 0.9367, -0.06875), (-0.5977, -0.9367, -0.06875), (-0.6188, 0.9367, -0.03721), (-0.6188, -0.9367, -0.03721), (-0.6262, 0.9367, -6.888e-09), (-0.6262, -0.9367, -6.888e-09), (-0.5662, -0.9367, 0.08982), (-0.5272, -0.9367, 0.09758), (-0.5272, 0.9367, 0.09758), (-0.5662, 0.9367, 0.08982), (-0.5977, -0.9367, 0.06875), (-0.5977, 0.9367, 0.06875), (-0.6188, -0.9367, 0.03721), (-0.6188, 0.9367, 0.03721), (-0.505, -0.9738, 0.0), (0.5968, -0.9738, 0.0), (-0.5968, 0.9738, 0.0), (0.5968, 0.9738, 0.0), (-0.5493, -0.9311, -0.04538), (0.5513, -0.9818, -0.04538), (-0.5513, 1.019, -0.04538), (0.641, 0.9637, -0.04538), (-0.5105, -0.9804, 0.03516), (0.5908, -1.013, 0.03516), (-0.5449, 0.9691, 0.03516), (0.6482, 0.9339, 0.03516), (-0.4535, -1.005, -0.01103), (0.6468, -0.9478, -0.01103), (-0.6467, 0.9349, -0.01103), (0.5452, 0.9972, -0.01103), (-0.5361, -0.9616, 0.05041), (0.5651, -0.9971, 0.05041), (-0.5651, 0.988, 0.05041), (0.6278, 0.9496, 0.05041), (-0.5361, -0.9616, -0.0714), (0.5651, -0.9971, -0.0714), (-0.5651, 0.988, -0.0714), (0.6278, 0.9496, -0.0714), (-0.5361, -0.9616, -0.04838), (0.5651, -0.9971, -0.04838), (-0.5651, 0.988, -0.04838), (0.6278, 0.9496, -0.04838), (-0.5202, -0.9707, -0.04838), (0.5815, -0.9879, -0.04838), (-0.5815, 0.9781, -0.04838), (0.6119, 0.9595, -0.04838)], [], [(10, 11, 62, 58), (18, 24, 44, 60), (3, 38, 37, 25), (15, 16, 52, 48), (27, 28, 29, 26), (26, 29, 31, 30), (30, 31, 33, 32), (32, 33, 35, 34), (37, 38, 39, 36), (36, 39, 41, 40), (40, 41, 43, 42), (42, 43, 34, 35), (27, 2, 22, 28), (23, 0, 22, 2), (1, 24, 3, 25), (15, 13, 27, 26), (5, 8, 29, 28), (16, 15, 26, 30), (8, 7, 31, 29), (17, 16, 30, 32), (7, 6, 33, 31), (14, 17, 32, 34), (6, 4, 35, 33), (10, 9, 37, 36), (18, 21, 39, 38), (11, 10, 36, 40), (21, 20, 41, 39), (12, 11, 40, 42), (20, 19, 43, 41), (13, 23, 2, 27), (0, 5, 28, 22), (9, 1, 25, 37), (24, 18, 38, 3), (4, 12, 42, 35), (19, 14, 34, 43), (47, 46, 59, 58, 62, 64, 57, 55, 53, 51, 50), (45, 44, 46, 47), (49, 48, 52, 54, 56, 65, 63, 61, 60, 44, 45), (7, 8, 51, 53), (12, 4, 57, 64), (20, 21, 61, 63), (16, 17, 54, 52), (14, 19, 65, 56), (11, 12, 64, 62), (6, 7, 53, 55), (0, 23, 45, 47), (19, 20, 63, 65), (17, 14, 56, 54), (24, 1, 46, 44), (23, 13, 49, 45), (4, 6, 55, 57), (13, 15, 48, 49), (5, 0, 47, 50), (9, 10, 58, 59), (8, 5, 50, 51), (1, 9, 59, 46), (21, 18, 60, 61), (66, 67, 69, 68), (70, 71, 73, 72), (74, 75, 77, 76), (78, 79, 81, 80), (82, 83, 85, 84), (86, 87, 89, 88), (90, 92, 93, 91), (94, 95, 97, 96), (91, 93, 97, 95), (92, 90, 94, 96), (93, 92, 96, 97), (90, 91, 95, 94)])
me_cube_006.polygons.foreach_set('use_smooth', [1, 1, 1, 1, 1, 1, 1, 1, 1, 1, 1, 1, 1, 1, 1, 1, 1, 1, 1, 1, 1, 1, 1, 1, 1, 1, 1, 1, 1, 1, 1, 1, 1, 1, 1, 1, 1, 1, 1, 1, 1, 1, 1, 1, 1, 1, 1, 1, 1, 1, 1, 1, 1, 1, 1, 1, 1, 0, 0, 0, 0, 0, 0, 0, 0, 0, 0, 0, 0])
me_cube_006.polygons.foreach_set('material_index', [0, 0, 0, 0, 0, 0, 0, 0, 0, 0, 0, 0, 0, 0, 0, 0, 0, 0, 0, 0, 0, 0, 0, 0, 0, 0, 0, 0, 0, 0, 0, 0, 0, 0, 0, 1, 1, 1, 0, 0, 0, 0, 0, 0, 0, 0, 0, 0, 0, 0, 0, 0, 0, 0, 0, 0, 0, 1, 1, 1, 1, 1, 1, 1, 1, 1, 1, 1, 1])
_uv = me_cube_006.uv_layers.new(name='UVMap')
_uv.uv.foreach_set('vector', [0.6065, 1.777, 0.5837, 1.783, 0.5837, 1.783, 0.6065, 1.777, 0.6148, 1.065, 0.6148, 1.292, 0.6148, 1.299, 0.6148, 1.065, 0.9876, 0.9663, 0.5636, 0.9663, 0.5636, 0.02904, 0.9876, 0.02904, 0.4124, 1.057, 0.4352, 1.051, 0.4352, 1.051, 0.4124, 1.057, 0.4264, 0.9663, 0.4264, 0.02904, 0.4444, 0.02904, 0.4444, 0.9663, 0.4444, 0.9663, 0.4444, 0.02904, 0.4624, 0.02904, 0.4624, 0.9663, 0.4624, 0.9663, 0.4624, 0.02904, 0.4804, 0.02904, 0.4804, 0.9663, 0.4804, 0.9663, 0.4804, 0.02904, 0.4983, 0.02904, 0.4983, 0.9663, 0.5702, 0.02904, 0.5702, 0.9663, 0.5523, 0.9663, 0.5523, 0.02904, 0.5523, 0.02904, 0.5523, 0.9663, 0.5343, 0.9663, 0.5343, 0.02904, 0.5343, 0.02904, 0.5343, 0.9663, 0.5163, 0.9663, 0.5163, 0.02904, 0.5163, 0.02904, 0.5163, 0.9663, 0.4983, 0.9663, 0.4983, 0.02904, 0.4331, 0.9663, 0.009093, 0.9663, 0.009093, 0.02904, 0.4331, 0.02904, 0.1168, 0.8909, 0.1168, 0.3997, 0.1182, 0.3997, 0.1182, 0.8909, 0.1168, 0.3997, 0.1168, 0.8909, 0.1154, 0.8909, 0.1154, 0.3997, 0.08165, 0.4189, 0.08105, 0.4285, 0.07964, 0.4281, 0.08032, 0.4172, 0.114, 0.4285, 0.1134, 0.4189, 0.1147, 0.4172, 0.1154, 0.4281, 0.08327, 0.4112, 0.08165, 0.4189, 0.08032, 0.4172, 0.08226, 0.408, 0.1134, 0.4189, 0.1118, 0.4112, 0.1128, 0.408, 0.1147, 0.4172, 0.08571, 0.406, 0.08327, 0.4112, 0.08226, 0.408, 0.08516, 0.4018, 0.1118, 0.4112, 0.1093, 0.406, 0.1099, 0.4018, 0.1128, 0.408, 0.08858, 0.4042, 0.08571, 0.406, 0.08516, 0.4018, 0.08858, 0.3997, 0.1093, 0.406, 0.1065, 0.4042, 0.1065, 0.3997, 0.1099, 0.4018, 0.09953, 0.4189, 0.09893, 0.4285, 0.09752, 0.4281, 0.0982, 0.4172, 0.09612, 0.4285, 0.09552, 0.4189, 0.09684, 0.4172, 0.09752, 0.4281, 0.1012, 0.4112, 0.09953, 0.4189, 0.0982, 0.4172, 0.1001, 0.408, 0.09552, 0.4189, 0.09389, 0.4112, 0.0949, 0.408, 0.09684, 0.4172, 0.1036, 0.406, 0.1012, 0.4112, 0.1001, 0.408, 0.103, 0.4018, 0.09389, 0.4112, 0.09146, 0.406, 0.092, 0.4018, 0.0949, 0.408, 0.08105, 0.4285, 0.08105, 0.7164, 0.07964, 0.7164, 0.07964, 0.4281, 0.114, 0.7164, 0.114, 0.4285, 0.1154, 0.4281, 0.1154, 0.7164, 0.09893, 0.4285, 0.09893, 0.7164, 0.09752, 0.7164, 0.09752, 0.4281, 0.09612, 0.7164, 0.09612, 0.4285, 0.09752, 0.4281, 0.09752, 0.7164, 0.1065, 0.4042, 0.1036, 0.406, 0.103, 0.4018, 0.1065, 0.3997, 0.09146, 0.406, 0.08858, 0.4042, 0.08858, 0.3997, 0.092, 0.4018, 0.4906, 0.3612, 0.4974, 0.4466, 0.1787, 0.5073, 0.1674, 0.506, 0.1577, 0.4985, 0.1506, 0.4858, 0.1473, 0.4699, 0.1481, 0.4533, 0.1529, 0.4384, 0.1611, 0.4274, 0.1719, 0.4219, 0.5408, 0.3275, 0.5337, 0.4321, 0.1631, 0.535, 0.1589, 0.4335, 0.4789, 0.3033, 0.4909, 0.3031, 0.5015, 0.3097, 0.5097, 0.322, 0.5142, 0.3383, 0.5144, 0.356, 0.5101, 0.3724, 0.5021, 0.385, 0.4911, 0.3923, 0.1589, 0.5009, 0.1464, 0.4119, 0.4352, 1.783, 0.4124, 1.777, 0.4124, 1.777, 0.4352, 1.783, 0.5496, 1.787, 0.5094, 1.788, 0.5094, 1.788, 0.5496, 1.787, 0.5837, 1.051, 0.6065, 1.057, 0.6065, 1.057, 0.5837, 1.051, 0.4352, 1.051, 0.4693, 1.047, 0.4693, 1.047, 0.4352, 1.051, 0.5094, 1.046, 0.5496, 1.047, 0.5496, 1.047, 0.5094, 1.046, 0.5837, 1.783, 0.5496, 1.787, 0.5496, 1.787, 0.5837, 1.783, 0.4693, 1.787, 0.4352, 1.783, 0.4352, 1.783, 0.4693, 1.787, 0.4041, 1.542, 0.4041, 1.292, 0.4041, 1.292, 0.4041, 1.542, 0.5496, 1.047, 0.5837, 1.051, 0.5837, 1.051, 0.5496, 1.047, 0.4693, 1.047, 0.5094, 1.046, 0.5094, 1.046, 0.4693, 1.047, 0.6148, 1.292, 0.6148, 1.542, 0.6148, 1.542, 0.6148, 1.299, 0.4041, 1.292, 0.4041, 1.065, 0.4041, 1.065, 0.4041, 1.292, 0.5094, 1.788, 0.4693, 1.787, 0.4693, 1.787, 0.5094, 1.788, 0.4041, 1.065, 0.4124, 1.057, 0.4124, 1.057, 0.4041, 1.065, 0.4041, 1.769, 0.4041, 1.542, 0.4041, 1.542, 0.4041, 1.769, 0.6148, 1.769, 0.6065, 1.777, 0.6065, 1.777, 0.6148, 1.769, 0.4124, 1.777, 0.4041, 1.769, 0.4041, 1.769, 0.4124, 1.777, 0.6148, 1.542, 0.6148, 1.769, 0.6148, 1.769, 0.6148, 1.542, 0.6065, 1.057, 0.6148, 1.065, 0.6148, 1.065, 0.6065, 1.057, 0.2875, 0.4209, 0.2928, 0.421, 0.2927, 0.4264, 0.2874, 0.4262, 0.2875, 0.4209, 0.2928, 0.421, 0.2927, 0.4264, 0.2874, 0.4262, 0.2875, 0.4209, 0.2928, 0.421, 0.2927, 0.4264, 0.2874, 0.4262, 0.2875, 0.4209, 0.2928, 0.421, 0.2927, 0.4264, 0.2874, 0.4262, 0.2875, 0.4209, 0.2928, 0.421, 0.2927, 0.4264, 0.2874, 0.4262, 0.2875, 0.4209, 0.2928, 0.421, 0.2927, 0.4264, 0.2874, 0.4262, 0.2875, 0.4209, 0.2874, 0.4262, 0.2927, 0.4264, 0.2928, 0.421, 0.2875, 0.4209, 0.2928, 0.421, 0.2927, 0.4264, 0.2874, 0.4262, 0.2928, 0.421, 0.2927, 0.4264, 0.2927, 0.4264, 0.2928, 0.421, 0.2874, 0.4262, 0.2875, 0.4209, 0.2875, 0.4209, 0.2874, 0.4262, 0.2927, 0.4264, 0.2874, 0.4262, 0.2874, 0.4262, 0.2927, 0.4264, 0.2875, 0.4209, 0.2928, 0.421, 0.2928, 0.421, 0.2875, 0.4209])
me_cube_006.materials.append(mat_book_cover)
me_cube_006.materials.append(mat_book_pages)
me_cube_006.use_remesh_fix_poles = True
me_cube_006.use_remesh_preserve_attributes = False
me_cube_006.update()

# ---- objects
ob_camera = bpy.data.objects.new('Camera', cam_camera)
ob_book = bpy.data.objects.new('Book', me_cube_001)
ob_book_002 = bpy.data.objects.new('Book.002', me_cube_003)
ob_book_003 = bpy.data.objects.new('Book.003', me_cube_004)
ob_book_004 = bpy.data.objects.new('Book.004', me_cube_005)
ob_plane = bpy.data.objects.new('Plane', me_plane)
ob_book_001 = bpy.data.objects.new('Book.001', me_cube_006)

# ---- transforms, parenting, visibility, modifiers, constraints
ob_camera.location = (-3.826, -4.569, 4.27)
ob_camera.rotation_euler = (0.9995, -1.61e-06, -0.7873)
ob_camera.lock_rotations_4d = False
ob_camera.empty_display_type = 'ARROWS'
ob_camera.color = (0.0, 0.0, 0.0, 0.0)
ob_camera.display_type = 'WIRE'
ob_camera.lineart.crease_threshold = 0.0
ob_book.location = (0.0, 0.0, 0.1333)
ob_book.scale = (1.0, 1.0, 1.112)
_m = ob_book.modifiers.new('Auto Smooth', 'NODES')
_m.node_group = ng_auto_smooth
_gi = [s.identifier for s in ng_auto_smooth.interface.items_tree if s.item_type == 'SOCKET' and s.in_out == 'INPUT']
_m[_gi[1]] = 0.5236  # Angle
ob_book_002.location = (0.0, 0.0, 0.659)
ob_book_002.rotation_euler = (0.0, -0.0, -0.3529)
ob_book_002.scale = (1.0, 1.0, 1.112)
_m = ob_book_002.modifiers.new('Auto Smooth', 'NODES')
_m.node_group = ng_auto_smooth
_gi = [s.identifier for s in ng_auto_smooth.interface.items_tree if s.item_type == 'SOCKET' and s.in_out == 'INPUT']
_m[_gi[1]] = 0.5236  # Angle
ob_book_003.location = (0.0, 0.0, 0.9204)
ob_book_003.rotation_euler = (0.0, -0.0, -0.0419)
ob_book_003.scale = (1.0, 1.0, 1.112)
_m = ob_book_003.modifiers.new('Auto Smooth', 'NODES')
_m.node_group = ng_auto_smooth
_gi = [s.identifier for s in ng_auto_smooth.interface.items_tree if s.item_type == 'SOCKET' and s.in_out == 'INPUT']
_m[_gi[1]] = 0.5236  # Angle
ob_book_004.location = (0.0, 0.0, 0.3951)
ob_book_004.rotation_euler = (0.0, -0.0, 0.3138)
ob_book_004.scale = (1.0, 1.0, 1.112)
_m = ob_book_004.modifiers.new('Auto Smooth', 'NODES')
_m.node_group = ng_auto_smooth
_gi = [s.identifier for s in ng_auto_smooth.interface.items_tree if s.item_type == 'SOCKET' and s.in_out == 'INPUT']
_m[_gi[1]] = 0.5236  # Angle
ob_plane.location = (-2.669, 5.519, 0.0)
ob_plane.scale = (9.751, 9.751, 9.751)
ob_book_001.location = (2.137, -0.3514, 0.1333)
ob_book_001.rotation_euler = (0.0, -0.0, -0.9689)
ob_book_001.scale = (1.0, 1.0, 1.112)
_m = ob_book_001.modifiers.new('Auto Smooth', 'NODES')
_m.node_group = ng_auto_smooth
_gi = [s.identifier for s in ng_auto_smooth.interface.items_tree if s.item_type == 'SOCKET' and s.in_out == 'INPUT']
_m[_gi[1]] = 0.5236  # Angle

# ---- collection membership
col_collection.objects.link(ob_camera)
col_collection.objects.link(ob_book)
col_collection.objects.link(ob_book_002)
col_collection.objects.link(ob_book_003)
col_collection.objects.link(ob_book_004)
col_collection.objects.link(ob_plane)
col_collection.objects.link(ob_book_001)

# ---- scene / render settings (as saved in the file)
scene.camera = ob_camera
scene.frame_start = 1; scene.frame_end = 250; scene.frame_set(41)
scene.render.engine = 'CYCLES'
scene.render.film_transparent = True
scene.cycles.feature_set = 'EXPERIMENTAL'
scene.cycles.samples = 64
scene.cycles.sampling_pattern = 'TABULATED_SOBOL'
scene.cycles.light_sampling_threshold = 0.0
scene.cycles.use_light_tree = False
scene.cycles.min_light_bounces = 2
scene.cycles.blur_glossy = 0.0
scene.cycles.max_bounces = 64
scene.cycles.diffuse_bounces = 32
scene.cycles.glossy_bounces = 32
scene.cycles.transmission_bounces = 32
scene.cycles.volume_bounces = 4
scene.cycles.transparent_max_bounces = 32
scene.cycles.pixel_filter_type = 'GAUSSIAN'
scene.cycles.sample_clamp_indirect = 80.0
scene.cycles.ao_bounces_render = 0
scene.view_settings.view_transform = 'Filmic'
bpy.context.view_layer.update()

# ---- added for rendering (the .blend has no usable light): sun
light_auto_sun = bpy.data.lights.new('AutoSun', 'SUN')
light_auto_sun.energy = 3.0
light_auto_sun.angle = 0.0523599
ob_auto_sun = bpy.data.objects.new('AutoSun', light_auto_sun)
scene.collection.objects.link(ob_auto_sun)
ob_auto_sun.rotation_euler = (0.872665, 0.174533, 0.523599)
bpy.context.view_layer.update()
